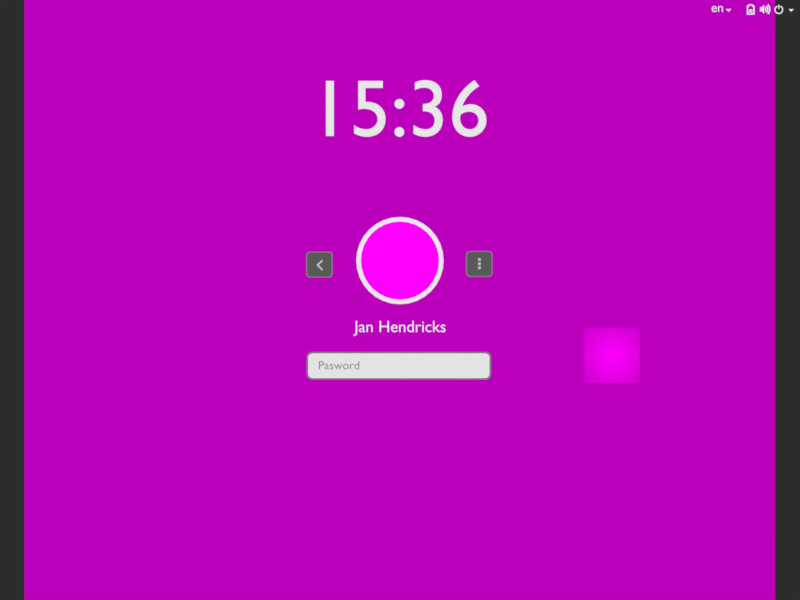 # Source: tobias-login2.blend  (saved by Blender 2.79.0; exported with 4.5.12 LTS)
import bpy
from mathutils import Matrix  # noqa: F401  (used for matrix-valued properties, if any)

bpy.ops.wm.read_factory_settings(use_empty=True)
scene = bpy.context.scene
scene.name = 'jan'

# ---- collections
col_collection_1_001 = bpy.data.collections.new('Collection 1.001'); scene.collection.children.link(col_collection_1_001)

# ---- images (referenced by path relative to the original .blend; pixels are not part of the script)
import os
ASSET_DIR = os.environ.get("B2B_ASSET_DIR", "")  # directory of the original .blend (textures are referenced by path, not embedded)
HERE = os.path.dirname(os.path.abspath(__file__))  # packed textures are extracted next to this script under _unpacked/

def load_image(name, relpath, width, height, colorspace="sRGB"):
    """Load a texture the original file referenced (path relative to the .blend, or extracted next to this script)."""
    p = next((c for c in (os.path.join(HERE, relpath), os.path.join(ASSET_DIR, relpath)) if relpath and os.path.exists(c)), "")
    if p:
        img = bpy.data.images.load(p, check_existing=True)
        img.name = name
    else:  # same state as the original file: an image datablock whose file is absent (Cycles renders it pink)
        img = bpy.data.images.new(name, width, height)
        img.source = "FILE"
        img.filepath = "//" + (relpath or name)
    img.colorspace_settings.name = colorspace
    return img
img_left_ptr_png = load_image('left_ptr.png', 'assets/left_ptr.png', 1024, 1024, 'sRGB')
img_symbolics_8_png = load_image('symbolics-8.png', 'assets/symbolics-8.png', 1024, 1024, 'sRGB')
img_john_jpg = load_image('john.jpg', 'assets/john.jpg', 1024, 1024, 'sRGB')
img_angela_jpg = load_image('angela.jpg', 'assets/angela.jpg', 1024, 1024, 'sRGB')
img_endless_shapes2_png = load_image('endless-shapes2.png', 'assets/endless-shapes2.png', 1024, 1024, 'sRGB')
img_jan_jpg = load_image('jan.jpg', 'assets/jan.jpg', 1024, 1024, 'sRGB')
img_adwaita_day_jpg = load_image('adwaita-day.jpg', 'assets/adwaita-day.jpg', 1024, 1024, 'sRGB')

# ---- materials (node trees are filled in below, after node groups)
mat_osd_bg = bpy.data.materials.new('osd bg')
mat_osd_bg.alpha_threshold = 0.0
mat_osd_bg.roughness = 0.5
mat_rim = bpy.data.materials.new('rim')
mat_rim.alpha_threshold = 0.0
mat_rim.roughness = 0.5
mat_buttonfill = bpy.data.materials.new('buttonfill')
mat_buttonfill.alpha_threshold = 0.0
mat_buttonfill.roughness = 0.5
mat_fg = bpy.data.materials.new('fg')
mat_fg.alpha_threshold = 0.0
mat_fg.diffuse_color = (0.5149, 0.5149, 0.5149, 1.0)
mat_fg.roughness = 0.5
mat_fill = bpy.data.materials.new('fill')
mat_fill.alpha_threshold = 0.0
mat_fill.roughness = 0.5
mat_password_hint = bpy.data.materials.new('password hint')
mat_password_hint.alpha_threshold = 0.0
mat_password_hint.roughness = 0.5
mat_datetime = bpy.data.materials.new('datetime')
mat_datetime.alpha_threshold = 0.0
mat_datetime.roughness = 0.5
mat_left_ptr = bpy.data.materials.new('left_ptr')
mat_left_ptr.alpha_threshold = 0.0
mat_left_ptr.roughness = 0.5
mat_otherusers = bpy.data.materials.new('otherusers')
mat_otherusers.alpha_threshold = 0.0
mat_otherusers.roughness = 0.5
mat_personal_bg2 = bpy.data.materials.new('personal_bg2')
mat_personal_bg2.alpha_threshold = 0.0
mat_personal_bg2.roughness = 0.5
mat_names = bpy.data.materials.new('names')
mat_names.alpha_threshold = 0.0
mat_names.roughness = 0.5
mat_john = bpy.data.materials.new('john')
mat_john.alpha_threshold = 0.0
mat_john.roughness = 0.5
mat_angela = bpy.data.materials.new('angela')
mat_angela.alpha_threshold = 0.0
mat_angela.roughness = 0.5
mat_bg = bpy.data.materials.new('bg')
mat_bg.alpha_threshold = 0.0
mat_bg.roughness = 0.5
mat_personal_bg3 = bpy.data.materials.new('personal_bg3')
mat_personal_bg3.alpha_threshold = 0.0
mat_personal_bg3.roughness = 0.5
mat_jan = bpy.data.materials.new('jan')
mat_jan.alpha_threshold = 0.0
mat_jan.roughness = 0.5
mat_personal_bg1 = bpy.data.materials.new('personal_bg1')
mat_personal_bg1.alpha_threshold = 0.0
mat_personal_bg1.roughness = 0.5
mat_top_stuff = bpy.data.materials.new('top stuff')
mat_top_stuff.alpha_threshold = 0.0
mat_top_stuff.roughness = 0.5

# ---- node groups
ng_imageblur = bpy.data.node_groups.new('ImageBlur', 'ShaderNodeTree')
_s = ng_imageblur.interface.new_socket(name='Vector', in_out='OUTPUT', socket_type='NodeSocketVector')
_s.min_value = 0.0
_s.max_value = 0.0
_s = ng_imageblur.interface.new_socket(name='Vector', in_out='INPUT', socket_type='NodeSocketVector')
_s.default_value = (0.5, 0.5, 0.5)
_s.min_value = -1e+04
_s.max_value = 1e+04
_s = ng_imageblur.interface.new_socket(name='Fac', in_out='INPUT', socket_type='NodeSocketFloat')
_s.subtype = 'FACTOR'
_s.default_value = 0.5
_s.min_value = 0.0
_s.max_value = 1.0
_N = ng_imageblur.nodes; _L = ng_imageblur.links
n0 = _N.new('ShaderNodeTexNoise'); n0.name = 'Noise Texture'; n0.location = (-427, -111)
n0.inputs[2].default_value = 1e+04
n0.inputs[3].default_value = 0.0
n1 = _N.new('ShaderNodeVectorMath'); n1.name = 'Vector Math'; n1.location = (195, 111)
n2 = _N.new('ShaderNodeMix'); n2.name = 'Mix.001'; n2.location = (115, -111)
n2.data_type = 'RGBA'
n2.inputs[6].default_value = (0.0, 0.0, 0.0, 1.0)
n3 = _N.new('ShaderNodeVectorMath'); n3.name = 'Vector Math.001'; n3.location = (427, 40)
n3.operation = 'SUBTRACT'
n4 = _N.new('NodeGroupOutput'); n4.name = 'Group Output'; n4.location = (627, 0)
n5 = _N.new('NodeGroupInput'); n5.name = 'Group Input'; n5.location = (-681, 145)
n6 = _N.new('ShaderNodeMix'); n6.name = 'Mix'; n6.location = (-66, 79)
n6.data_type = 'RGBA'
n6.inputs[6].default_value = (0.0, 0.0, 0.0, 1.0)
_L.new(n5.outputs[0], n1.inputs[0])
_L.new(n6.outputs[2], n1.inputs[1])
_L.new(n1.outputs[0], n3.inputs[0])
_L.new(n2.outputs[2], n3.inputs[1])
_L.new(n3.outputs[0], n4.inputs[0])
_L.new(n0.outputs[1], n6.inputs[7])
_L.new(n5.outputs[1], n6.inputs[0])
_L.new(n5.outputs[1], n2.inputs[0])
n4.is_active_output = True

# ---- material node trees
mat_osd_bg.use_nodes = True; mat_osd_bg.node_tree.nodes.clear()
_N = mat_osd_bg.node_tree.nodes; _L = mat_osd_bg.node_tree.links
n0 = _N.new('ShaderNodeOutputMaterial'); n0.name = 'Material Output'; n0.location = (300, 300)
n1 = _N.new('ShaderNodeMixShader'); n1.name = 'Mix Shader'; n1.location = (10, 300)
n2 = _N.new('ShaderNodeBsdfTransparent'); n2.name = 'Transparent BSDF'; n2.location = (-180, 200)
n3 = _N.new('ShaderNodeEmission'); n3.name = 'Emission'; n3.location = (-180, 100)
n3.inputs[0].default_value = (0.0, 0.0, 0.0, 1.0)
_L.new(n1.outputs[0], n0.inputs[0])
_L.new(n2.outputs[0], n1.inputs[1])
_L.new(n3.outputs[0], n1.inputs[2])
n0.is_active_output = True
mat_rim.use_nodes = True; mat_rim.node_tree.nodes.clear()
_N = mat_rim.node_tree.nodes; _L = mat_rim.node_tree.links
n0 = _N.new('ShaderNodeOutputMaterial'); n0.name = 'Material Output'; n0.location = (300, 300)
n1 = _N.new('ShaderNodeMixShader'); n1.name = 'Mix Shader'; n1.location = (10, 300)
n1.inputs[0].default_value = 1.0
n2 = _N.new('ShaderNodeBsdfTransparent'); n2.name = 'Transparent BSDF'; n2.location = (-180, 200)
n3 = _N.new('ShaderNodeEmission'); n3.name = 'Emission'; n3.location = (-180, 100)
n3.inputs[0].default_value = (0.2017, 0.2017, 0.2017, 1.0)
_L.new(n1.outputs[0], n0.inputs[0])
_L.new(n2.outputs[0], n1.inputs[1])
_L.new(n3.outputs[0], n1.inputs[2])
n0.is_active_output = True
mat_buttonfill.use_nodes = True; mat_buttonfill.node_tree.nodes.clear()
_N = mat_buttonfill.node_tree.nodes; _L = mat_buttonfill.node_tree.links
n0 = _N.new('ShaderNodeOutputMaterial'); n0.name = 'Material Output'; n0.location = (300, 300)
n1 = _N.new('ShaderNodeMixShader'); n1.name = 'Mix Shader'; n1.location = (10, 300)
n1.inputs[0].default_value = 1.0
n2 = _N.new('ShaderNodeBsdfTransparent'); n2.name = 'Transparent BSDF'; n2.location = (-180, 200)
n3 = _N.new('ShaderNodeEmission'); n3.name = 'Emission'; n3.location = (-180, 100)
n3.inputs[0].default_value = (0.1005, 0.1005, 0.1005, 1.0)
_L.new(n1.outputs[0], n0.inputs[0])
_L.new(n2.outputs[0], n1.inputs[1])
_L.new(n3.outputs[0], n1.inputs[2])
n0.is_active_output = True
mat_fg.use_nodes = True; mat_fg.node_tree.nodes.clear()
_N = mat_fg.node_tree.nodes; _L = mat_fg.node_tree.links
n0 = _N.new('ShaderNodeOutputMaterial'); n0.name = 'Material Output'; n0.location = (300, 300)
n1 = _N.new('ShaderNodeEmission'); n1.name = 'Emission'; n1.location = (10, 300)
n1.inputs[0].default_value = (0.5149, 0.5149, 0.5149, 1.0)
_L.new(n1.outputs[0], n0.inputs[0])
n0.is_active_output = True
mat_fill.use_nodes = True; mat_fill.node_tree.nodes.clear()
_N = mat_fill.node_tree.nodes; _L = mat_fill.node_tree.links
n0 = _N.new('ShaderNodeOutputMaterial'); n0.name = 'Material Output'; n0.location = (300, 300)
n1 = _N.new('ShaderNodeMixShader'); n1.name = 'Mix Shader'; n1.location = (10, 300)
n1.inputs[0].default_value = 1.0
n2 = _N.new('ShaderNodeBsdfTransparent'); n2.name = 'Transparent BSDF'; n2.location = (-180, 200)
n3 = _N.new('ShaderNodeEmission'); n3.name = 'Emission'; n3.location = (-180, 100)
n3.inputs[0].default_value = (0.7708, 0.7708, 0.7708, 1.0)
_L.new(n1.outputs[0], n0.inputs[0])
_L.new(n2.outputs[0], n1.inputs[1])
_L.new(n3.outputs[0], n1.inputs[2])
n0.is_active_output = True
mat_password_hint.use_nodes = True; mat_password_hint.node_tree.nodes.clear()
_N = mat_password_hint.node_tree.nodes; _L = mat_password_hint.node_tree.links
n0 = _N.new('ShaderNodeOutputMaterial'); n0.name = 'Material Output'; n0.location = (300, 300)
n1 = _N.new('ShaderNodeMixShader'); n1.name = 'Mix Shader'; n1.location = (10, 300)
n1.inputs[0].default_value = 1.0
n2 = _N.new('ShaderNodeBsdfTransparent'); n2.name = 'Transparent BSDF'; n2.location = (-180, 200)
n2.inputs[0].default_value = (0.8, 0.8, 0.8, 1.0)
n3 = _N.new('ShaderNodeEmission'); n3.name = 'Emission'; n3.location = (-180, 100)
n3.inputs[0].default_value = (0.2575, 0.2575, 0.2575, 1.0)
_L.new(n1.outputs[0], n0.inputs[0])
_L.new(n2.outputs[0], n1.inputs[1])
_L.new(n3.outputs[0], n1.inputs[2])
n0.is_active_output = True
mat_datetime.use_nodes = True; mat_datetime.node_tree.nodes.clear()
_N = mat_datetime.node_tree.nodes; _L = mat_datetime.node_tree.links
n0 = _N.new('ShaderNodeOutputMaterial'); n0.name = 'Material Output'; n0.location = (300, 300)
n1 = _N.new('ShaderNodeMixShader'); n1.name = 'Mix Shader'; n1.location = (10, 300)
n1.inputs[0].default_value = 1.0
n2 = _N.new('ShaderNodeBsdfTransparent'); n2.name = 'Transparent BSDF'; n2.location = (-180, 200)
n3 = _N.new('ShaderNodeEmission'); n3.name = 'Emission'; n3.location = (-180, 100)
n3.inputs[0].default_value = (0.8, 0.8, 0.8, 1.0)
_L.new(n1.outputs[0], n0.inputs[0])
_L.new(n2.outputs[0], n1.inputs[1])
_L.new(n3.outputs[0], n1.inputs[2])
n0.is_active_output = True
mat_left_ptr.use_nodes = True; mat_left_ptr.node_tree.nodes.clear()
_N = mat_left_ptr.node_tree.nodes; _L = mat_left_ptr.node_tree.links
n0 = _N.new('ShaderNodeOutputMaterial'); n0.name = 'Material Output'; n0.location = (300, 300)
n1 = _N.new('ShaderNodeTexImage'); n1.name = 'Image Texture'; n1.location = (-400, 60)
n1.width = 140
n1.image = img_left_ptr_png
n1.extension = 'CLIP'
n2 = _N.new('ShaderNodeEmission'); n2.name = 'Emission'; n2.location = (-200, 60)
n3 = _N.new('ShaderNodeBsdfTransparent'); n3.name = 'Transparent BSDF'; n3.location = (-200, 240)
n4 = _N.new('ShaderNodeMixShader'); n4.name = 'Mix Shader'; n4.location = (0, 300)
_L.new(n1.outputs[0], n2.inputs[0])
_L.new(n1.outputs[1], n4.inputs[0])
_L.new(n3.outputs[0], n4.inputs[1])
_L.new(n2.outputs[0], n4.inputs[2])
_L.new(n4.outputs[0], n0.inputs[0])
n0.is_active_output = True
mat_otherusers.use_nodes = True; mat_otherusers.node_tree.nodes.clear()
_N = mat_otherusers.node_tree.nodes; _L = mat_otherusers.node_tree.links
n0 = _N.new('ShaderNodeOutputMaterial'); n0.name = 'Material Output'; n0.location = (300, 300)
n1 = _N.new('ShaderNodeMixShader'); n1.name = 'Mix Shader'; n1.location = (10, 300)
n1.inputs[0].default_value = 0.0
n2 = _N.new('ShaderNodeBsdfTransparent'); n2.name = 'Transparent BSDF'; n2.location = (-180, 200)
n3 = _N.new('ShaderNodeEmission'); n3.name = 'Emission'; n3.location = (-180, 100)
n3.inputs[0].default_value = (0.8, 0.8, 0.8, 1.0)
_L.new(n1.outputs[0], n0.inputs[0])
_L.new(n2.outputs[0], n1.inputs[1])
_L.new(n3.outputs[0], n1.inputs[2])
n0.is_active_output = True
mat_personal_bg2.use_nodes = True; mat_personal_bg2.node_tree.nodes.clear()
mat_names.use_nodes = True; mat_names.node_tree.nodes.clear()
_N = mat_names.node_tree.nodes; _L = mat_names.node_tree.links
n0 = _N.new('ShaderNodeOutputMaterial'); n0.name = 'Material Output'; n0.location = (300, 300)
n1 = _N.new('ShaderNodeMixShader'); n1.name = 'Mix Shader'; n1.location = (10, 300)
n1.inputs[0].default_value = 1.0
n2 = _N.new('ShaderNodeBsdfTransparent'); n2.name = 'Transparent BSDF'; n2.location = (-180, 200)
n3 = _N.new('ShaderNodeEmission'); n3.name = 'Emission'; n3.location = (-180, 100)
n3.inputs[0].default_value = (0.8, 0.8, 0.8, 1.0)
_L.new(n1.outputs[0], n0.inputs[0])
_L.new(n2.outputs[0], n1.inputs[1])
_L.new(n3.outputs[0], n1.inputs[2])
n0.is_active_output = True
mat_john.use_nodes = True; mat_john.node_tree.nodes.clear()
_N = mat_john.node_tree.nodes; _L = mat_john.node_tree.links
n0 = _N.new('ShaderNodeOutputMaterial'); n0.name = 'Material Output'; n0.location = (300, 300)
n1 = _N.new('ShaderNodeMixShader'); n1.name = 'Mix Shader'; n1.location = (10, 300)
n1.inputs[0].default_value = 1.0
n2 = _N.new('ShaderNodeBsdfTransparent'); n2.name = 'Transparent BSDF'; n2.location = (-180, 200)
n3 = _N.new('ShaderNodeEmission'); n3.name = 'Emission'; n3.location = (-180, 100)
n4 = _N.new('ShaderNodeTexImage'); n4.name = 'Image Texture'; n4.location = (-370, 100)
n4.width = 140
n4.image = img_john_jpg
_L.new(n1.outputs[0], n0.inputs[0])
_L.new(n2.outputs[0], n1.inputs[1])
_L.new(n3.outputs[0], n1.inputs[2])
_L.new(n4.outputs[0], n3.inputs[0])
n0.is_active_output = True
mat_angela.use_nodes = True; mat_angela.node_tree.nodes.clear()
_N = mat_angela.node_tree.nodes; _L = mat_angela.node_tree.links
n0 = _N.new('ShaderNodeOutputMaterial'); n0.name = 'Material Output'; n0.location = (300, 300)
n1 = _N.new('ShaderNodeMixShader'); n1.name = 'Mix Shader'; n1.location = (10, 300)
n1.inputs[0].default_value = 1.0
n2 = _N.new('ShaderNodeBsdfTransparent'); n2.name = 'Transparent BSDF'; n2.location = (-180, 200)
n3 = _N.new('ShaderNodeEmission'); n3.name = 'Emission'; n3.location = (-180, 100)
n4 = _N.new('ShaderNodeTexImage'); n4.name = 'Image Texture'; n4.location = (-370, 100)
n4.width = 140
n4.image = img_angela_jpg
_L.new(n1.outputs[0], n0.inputs[0])
_L.new(n2.outputs[0], n1.inputs[1])
_L.new(n3.outputs[0], n1.inputs[2])
_L.new(n4.outputs[0], n3.inputs[0])
n0.is_active_output = True
mat_bg.use_nodes = True; mat_bg.node_tree.nodes.clear()
_N = mat_bg.node_tree.nodes; _L = mat_bg.node_tree.links
n0 = _N.new('ShaderNodeOutputMaterial'); n0.name = 'Material Output'; n0.location = (300, 300)
n1 = _N.new('ShaderNodeMixShader'); n1.name = 'Mix Shader'; n1.location = (10, 300)
n1.inputs[0].default_value = 1.0
n2 = _N.new('ShaderNodeBsdfTransparent'); n2.name = 'Transparent BSDF'; n2.location = (-180, 200)
n3 = _N.new('ShaderNodeEmission'); n3.name = 'Emission'; n3.location = (-180, 100)
n3.inputs[0].default_value = (0.8, 0.8, 0.8, 1.0)
_L.new(n1.outputs[0], n0.inputs[0])
_L.new(n2.outputs[0], n1.inputs[1])
_L.new(n3.outputs[0], n1.inputs[2])
n0.is_active_output = True
mat_personal_bg3.use_nodes = True; mat_personal_bg3.node_tree.nodes.clear()
mat_jan.use_nodes = True; mat_jan.node_tree.nodes.clear()
_N = mat_jan.node_tree.nodes; _L = mat_jan.node_tree.links
n0 = _N.new('ShaderNodeOutputMaterial'); n0.name = 'Material Output'; n0.location = (300, 300)
n1 = _N.new('ShaderNodeMixShader'); n1.name = 'Mix Shader'; n1.location = (10, 300)
n1.inputs[0].default_value = 1.0
n2 = _N.new('ShaderNodeBsdfTransparent'); n2.name = 'Transparent BSDF'; n2.location = (-180, 200)
n3 = _N.new('ShaderNodeEmission'); n3.name = 'Emission'; n3.location = (-180, 100)
n4 = _N.new('ShaderNodeTexImage'); n4.name = 'Image Texture'; n4.location = (-370, 100)
n4.width = 140
n4.image = img_jan_jpg
_L.new(n1.outputs[0], n0.inputs[0])
_L.new(n2.outputs[0], n1.inputs[1])
_L.new(n3.outputs[0], n1.inputs[2])
_L.new(n4.outputs[0], n3.inputs[0])
n0.is_active_output = True
mat_personal_bg1.use_nodes = True; mat_personal_bg1.node_tree.nodes.clear()
mat_top_stuff.use_nodes = True; mat_top_stuff.node_tree.nodes.clear()
_N = mat_top_stuff.node_tree.nodes; _L = mat_top_stuff.node_tree.links
n0 = _N.new('ShaderNodeEmission'); n0.name = 'Emission'; n0.location = (-292, 29)
n0.inputs[0].default_value = (0.8, 0.8, 0.8, 1.0)
n1 = _N.new('ShaderNodeBsdfTransparent'); n1.name = 'Transparent BSDF'; n1.location = (-262, 309)
n2 = _N.new('ShaderNodeOutputMaterial'); n2.name = 'Material Output'; n2.location = (433, 294)
n3 = _N.new('ShaderNodeMixShader'); n3.name = 'Mix Shader'; n3.location = (110, 300)
n3.inputs[0].default_value = 1.0
_L.new(n3.outputs[0], n2.inputs[0])
_L.new(n1.outputs[0], n3.inputs[1])
_L.new(n0.outputs[0], n3.inputs[2])
n2.is_active_output = True

# ---- world
world_world = bpy.data.worlds.new('World'); scene.world = world_world
world_world.color = (0.05088, 0.05088, 0.05088)
world_world.use_sun_shadow = False
world_world.sun_shadow_jitter_overblur = 0.0
world_world.cycles.sampling_method = 'MANUAL'

# ---- cameras
cam_camera = bpy.data.cameras.new('Camera')
cam_camera.clip_end = 100.0
cam_camera.lens = 35.0
cam_camera.sensor_width = 32.0
cam_camera.sensor_height = 18.0
cam_camera.ortho_scale = 7.314
cam_camera.dof.focus_distance = 0.0

# ---- meshes
me_plane_008 = bpy.data.meshes.new('Plane.008')
me_plane_008.from_pydata([(-0.9912, -0.9912, 0.0), (0.9912, -0.9912, 0.0), (-0.9912, 0.9912, 0.0), (0.9912, 0.9912, 0.0), (-1.0, 0.0, 0.0), (0.0, -1.0, 0.0), (1.0, 0.0, 0.0), (0.0, 1.0, 0.0), (0.0, 0.0, 0.0), (-1.0, -0.5, 0.0), (0.5, -1.0, 0.0), (1.0, 0.5, 0.0), (-0.5, 1.0, 0.0), (-1.0, 0.5, 0.0), (-0.5, -1.0, 0.0), (1.0, -0.5, 0.0), (0.5, 1.0, 0.0), (0.0, 0.5, 0.0), (0.0, -0.5, 0.0), (-0.5, 0.0, 0.0), (0.5, 0.0, 0.0), (0.5, -0.5, 0.0), (-0.5, -0.5, 0.0), (-0.5, 0.5, 0.0), (0.5, 0.5, 0.0), (-1.0, -0.75, 0.0), (0.75, -1.0, 0.0), (1.0, 0.75, 0.0), (-0.75, 1.0, 0.0), (-1.0, 0.25, 0.0), (-0.25, -1.0, 0.0), (1.0, -0.25, 0.0), (0.25, 1.0, 0.0), (0.0, 0.75, 0.0), (0.0, -0.25, 0.0), (-0.75, 0.0, 0.0), (0.25, 0.0, 0.0), (-1.0, -0.25, 0.0), (0.25, -1.0, 0.0), (1.0, 0.25, 0.0), (-0.25, 1.0, 0.0), (-1.0, 0.75, 0.0), (-0.75, -1.0, 0.0), (1.0, -0.75, 0.0), (0.75, 1.0, 0.0), (0.0, 0.25, 0.0), (0.0, -0.75, 0.0), (-0.25, 0.0, 0.0), (0.75, 0.0, 0.0), (0.5, -0.25, 0.0), (0.5, -0.75, 0.0), (0.25, -0.5, 0.0), (0.75, -0.5, 0.0), (-0.5, -0.25, 0.0), (-0.5, -0.75, 0.0), (-0.75, -0.5, 0.0), (-0.25, -0.5, 0.0), (-0.5, 0.75, 0.0), (-0.5, 0.25, 0.0), (-0.75, 0.5, 0.0), (-0.25, 0.5, 0.0), (0.5, 0.75, 0.0), (0.5, 0.25, 0.0), (0.25, 0.5, 0.0), (0.75, 0.5, 0.0), (0.75, 0.25, 0.0), (0.25, 0.25, 0.0), (0.25, 0.75, 0.0), (-0.25, 0.25, 0.0), (-0.75, 0.25, 0.0), (-0.75, 0.75, 0.0), (-0.25, -0.75, 0.0), (-0.75, -0.75, 0.0), (-0.75, -0.25, 0.0), (0.75, -0.75, 0.0), (0.25, -0.75, 0.0), (0.25, -0.25, 0.0), (0.75, -0.25, 0.0), (-0.25, -0.25, 0.0), (-0.25, 0.75, 0.0), (0.75, 0.75, 0.0), (-1.0, -0.875, 0.0), (0.875, -1.0, 0.0), (1.0, 0.875, 0.0), (-0.875, 1.0, 0.0), (-1.0, 0.125, 0.0), (-0.125, -1.0, 0.0), (1.0, -0.125, 0.0), (0.125, 1.0, 0.0), (0.0, 0.875, 0.0), (-0.875, 0.0, 0.0), (-1.0, -0.375, 0.0), (0.375, -1.0, 0.0), (1.0, 0.375, 0.0), (-0.375, 1.0, 0.0), (-1.0, 0.625, 0.0), (-0.625, -1.0, 0.0), (1.0, -0.625, 0.0), (0.625, 1.0, 0.0), (-0.875, -0.5, 0.0), (-0.5, 0.875, 0.0), (-0.875, 0.5, 0.0), (0.5, 0.875, 0.0), (-1.0, -0.625, 0.0), (0.625, -1.0, 0.0), (1.0, 0.625, 0.0), (-0.625, 1.0, 0.0), (-1.0, 0.375, 0.0), (-0.375, -1.0, 0.0), (1.0, -0.375, 0.0), (0.375, 1.0, 0.0), (-1.0, -0.125, 0.0), (0.125, -1.0, 0.0), (1.0, 0.125, 0.0), (-0.125, 1.0, 0.0), (-1.0, 0.875, 0.0), (-0.875, -1.0, 0.0), (1.0, -0.875, 0.0), (0.875, 1.0, 0.0), (0.0, -0.875, 0.0), (0.875, 0.0, 0.0), (0.5, -0.875, 0.0), (0.875, -0.5, 0.0), (-0.5, -0.875, 0.0), (0.875, 0.5, 0.0), (0.75, 0.375, 0.0), (0.75, 0.125, 0.0), (0.875, 0.25, 0.0), (0.25, 0.875, 0.0), (0.125, 0.75, 0.0), (0.375, 0.75, 0.0), (-0.75, 0.375, 0.0), (-0.75, 0.125, 0.0), (-0.875, 0.25, 0.0), (-0.75, 0.875, 0.0), (-0.75, 0.625, 0.0), (-0.875, 0.75, 0.0), (-0.625, 0.75, 0.0), (-0.25, -0.875, 0.0), (-0.375, -0.75, 0.0), (-0.125, -0.75, 0.0), (-0.75, -0.625, 0.0), (-0.75, -0.875, 0.0), (-0.875, -0.75, 0.0), (-0.625, -0.75, 0.0), (-0.75, -0.125, 0.0), (-0.75, -0.375, 0.0), (-0.875, -0.25, 0.0), (0.75, -0.625, 0.0), (0.75, -0.875, 0.0), (0.625, -0.75, 0.0), (0.875, -0.75, 0.0), (0.25, -0.875, 0.0), (0.125, -0.75, 0.0), (0.375, -0.75, 0.0), (0.75, -0.125, 0.0), (0.75, -0.375, 0.0), (0.875, -0.25, 0.0), (-0.25, 0.875, 0.0), (-0.375, 0.75, 0.0), (-0.125, 0.75, 0.0), (0.75, 0.875, 0.0), (0.75, 0.625, 0.0), (0.625, 0.75, 0.0), (0.875, 0.75, 0.0), (0.875, 0.625, 0.0), (0.625, 0.875, 0.0), (-0.375, 0.875, 0.0), (0.875, -0.375, 0.0), (0.375, -0.875, 0.0), (0.125, -0.875, 0.0), (0.875, -0.875, 0.0), (0.625, -0.875, 0.0), (-0.875, -0.375, 0.0), (-0.875, -0.125, 0.0), (-0.625, -0.875, 0.0), (-0.875, -0.875, 0.0), (-0.875, -0.625, 0.0), (-0.125, -0.875, 0.0), (-0.375, -0.875, 0.0), (-0.875, 0.625, 0.0), (-0.875, 0.875, 0.0), (-0.875, 0.125, 0.0), (-0.875, 0.375, 0.0), (0.125, 0.875, 0.0), (0.875, 0.125, 0.0), (0.875, 0.375, 0.0), (0.375, 0.875, 0.0), (-0.625, 0.875, 0.0), (0.875, -0.625, 0.0), (0.875, -0.125, 0.0), (-0.125, 0.875, 0.0), (0.875, 0.875, 0.0), (-1.0, -0.9375, 0.0), (0.9375, -1.0, 0.0), (1.0, 0.9375, 0.0), (-0.9375, 1.0, 0.0), (-1.0, 0.0625, 0.0), (-0.0625, -1.0, 0.0), (1.0, -0.0625, 0.0), (0.0625, 1.0, 0.0), (0.0, 0.9375, 0.0), (-0.9375, 0.0, 0.0), (-1.0, -0.4375, 0.0), (0.4375, -1.0, 0.0), (1.0, 0.4375, 0.0), (-0.4375, 1.0, 0.0), (-1.0, 0.5625, 0.0), (-0.5625, -1.0, 0.0), (1.0, -0.5625, 0.0), (0.5625, 1.0, 0.0), (-0.9375, -0.5, 0.0), (-0.5, 0.9375, 0.0), (-0.9375, 0.5, 0.0), (0.5, 0.9375, 0.0), (-1.0, -0.6875, 0.0), (0.6875, -1.0, 0.0), (1.0, 0.6875, 0.0), (-0.6875, 1.0, 0.0), (-1.0, 0.3125, 0.0), (-0.3125, -1.0, 0.0), (1.0, -0.3125, 0.0), (0.3125, 1.0, 0.0), (-1.0, -0.1875, 0.0), (0.1875, -1.0, 0.0), (1.0, 0.1875, 0.0), (-0.1875, 1.0, 0.0), (-1.0, 0.8125, 0.0), (-0.8125, -1.0, 0.0), (1.0, -0.8125, 0.0), (0.8125, 1.0, 0.0), (0.0, -0.8125, 0.0), (0.8125, 0.0, 0.0), (0.5, -0.8125, 0.0), (0.8125, -0.5, 0.0), (-0.5, -0.8125, 0.0), (0.8125, 0.5, 0.0), (0.75, 0.4375, 0.0), (0.75, 0.1875, 0.0), (0.8125, 0.25, 0.0), (0.25, 0.9375, 0.0), (0.0625, 0.75, 0.0), (0.3125, 0.75, 0.0), (-0.75, 0.4375, 0.0), (-0.75, 0.1875, 0.0), (-0.9375, 0.25, 0.0), (-0.75, 0.9375, 0.0), (-0.75, 0.6875, 0.0), (-0.9375, 0.75, 0.0), (-0.6875, 0.75, 0.0), (-0.25, -0.8125, 0.0), (-0.4375, -0.75, 0.0), (-0.1875, -0.75, 0.0), (-0.75, -0.5625, 0.0), (-0.75, -0.8125, 0.0), (-0.9375, -0.75, 0.0), (-0.6875, -0.75, 0.0), (-0.75, -0.0625, 0.0), (-0.75, -0.3125, 0.0), (-0.9375, -0.25, 0.0), (0.75, -0.5625, 0.0), (0.75, -0.8125, 0.0), (0.5625, -0.75, 0.0), (0.8125, -0.75, 0.0), (0.25, -0.8125, 0.0), (0.0625, -0.75, 0.0), (0.3125, -0.75, 0.0), (0.75, -0.0625, 0.0), (0.75, -0.3125, 0.0), (0.8125, -0.25, 0.0), (-0.25, 0.9375, 0.0), (-0.4375, 0.75, 0.0), (-0.1875, 0.75, 0.0), (0.75, 0.9375, 0.0), (0.75, 0.6875, 0.0), (0.5625, 0.75, 0.0), (0.8125, 0.75, 0.0), (-1.0, -0.8125, 0.0), (0.8125, -1.0, 0.0), (1.0, 0.8125, 0.0), (-0.8125, 1.0, 0.0), (-1.0, 0.1875, 0.0), (-0.1875, -1.0, 0.0), (1.0, -0.1875, 0.0), (0.1875, 1.0, 0.0), (0.0, 0.8125, 0.0), (-0.8125, 0.0, 0.0), (-1.0, -0.3125, 0.0), (0.3125, -1.0, 0.0), (1.0, 0.3125, 0.0), (-0.3125, 1.0, 0.0), (-1.0, 0.6875, 0.0), (-0.6875, -1.0, 0.0), (1.0, -0.6875, 0.0), (0.6875, 1.0, 0.0), (-0.8125, -0.5, 0.0), (-0.5, 0.8125, 0.0), (-0.8125, 0.5, 0.0), (0.5, 0.8125, 0.0), (-1.0, -0.5625, 0.0), (0.5625, -1.0, 0.0), (1.0, 0.5625, 0.0), (-0.5625, 1.0, 0.0), (-1.0, 0.4375, 0.0), (-0.4375, -1.0, 0.0), (1.0, -0.4375, 0.0), (0.4375, 1.0, 0.0), (-1.0, -0.0625, 0.0), (0.0625, -1.0, 0.0), (1.0, 0.0625, 0.0), (-0.0625, 1.0, 0.0), (-1.0, 0.9375, 0.0), (-0.9375, -1.0, 0.0), (1.0, -0.9375, 0.0), (0.9375, 1.0, 0.0), (0.0, -0.9375, 0.0), (0.9375, 0.0, 0.0), (0.5, -0.9375, 0.0), (0.9375, -0.5, 0.0), (-0.5, -0.9375, 0.0), (0.9375, 0.5, 0.0), (0.75, 0.3125, 0.0), (0.75, 0.0625, 0.0), (0.9375, 0.25, 0.0), (0.25, 0.8125, 0.0), (0.1875, 0.75, 0.0), (0.4375, 0.75, 0.0), (-0.75, 0.3125, 0.0), (-0.75, 0.0625, 0.0), (-0.8125, 0.25, 0.0), (-0.75, 0.8125, 0.0), (-0.75, 0.5625, 0.0), (-0.8125, 0.75, 0.0), (-0.5625, 0.75, 0.0), (-0.25, -0.9375, 0.0), (-0.3125, -0.75, 0.0), (-0.0625, -0.75, 0.0), (-0.75, -0.6875, 0.0), (-0.75, -0.9375, 0.0), (-0.8125, -0.75, 0.0), (-0.5625, -0.75, 0.0), (-0.75, -0.1875, 0.0), (-0.75, -0.4375, 0.0), (-0.8125, -0.25, 0.0), (0.75, -0.6875, 0.0), (0.75, -0.9375, 0.0), (0.6875, -0.75, 0.0), (0.9375, -0.75, 0.0), (0.25, -0.9375, 0.0), (0.1875, -0.75, 0.0), (0.4375, -0.75, 0.0), (0.75, -0.1875, 0.0), (0.75, -0.4375, 0.0), (0.9375, -0.25, 0.0), (-0.25, 0.8125, 0.0), (-0.3125, 0.75, 0.0), (-0.0625, 0.75, 0.0), (0.75, 0.8125, 0.0), (0.75, 0.5625, 0.0), (0.6875, 0.75, 0.0), (0.9375, 0.75, 0.0), (0.875, 0.6875, 0.0), (0.875, 0.5625, 0.0), (0.8125, 0.625, 0.0), (0.9375, 0.625, 0.0), (0.6875, 0.6875, 0.0), (0.625, 0.9375, 0.0), (0.625, 0.8125, 0.0), (0.5625, 0.875, 0.0), (0.6875, 0.875, 0.0), (-0.375, 0.9375, 0.0), (-0.375, 0.8125, 0.0), (-0.4375, 0.875, 0.0), (-0.3125, 0.875, 0.0), (0.875, -0.3125, 0.0), (0.875, -0.4375, 0.0), (0.8125, -0.375, 0.0), (0.9375, -0.375, 0.0), (0.375, -0.8125, 0.0), (0.375, -0.9375, 0.0), (0.3125, -0.875, 0.0), (0.4375, -0.875, 0.0), (0.125, -0.8125, 0.0), (0.125, -0.9375, 0.0), (0.0625, -0.875, 0.0), (0.1875, -0.875, 0.0), (0.875, -0.8125, 0.0), (0.875, -0.9375, 0.0), (0.8125, -0.875, 0.0), (0.9375, -0.875, 0.0), (0.625, -0.8125, 0.0), (0.625, -0.9375, 0.0), (0.5625, -0.875, 0.0), (0.6875, -0.875, 0.0), (0.6875, -0.6875, 0.0), (-0.875, -0.3125, 0.0), (-0.875, -0.4375, 0.0), (-0.9375, -0.375, 0.0), (-0.8125, -0.375, 0.0), (-0.875, -0.0625, 0.0), (-0.875, -0.1875, 0.0), (-0.9375, -0.125, 0.0), (-0.8125, -0.125, 0.0), (-0.625, -0.8125, 0.0), (-0.625, -0.9375, 0.0), (-0.6875, -0.875, 0.0), (-0.5625, -0.875, 0.0), (-0.875, -0.8125, 0.0), (-0.875, -0.9375, 0.0), (-0.9375, -0.875, 0.0), (-0.8125, -0.875, 0.0), (-0.875, -0.5625, 0.0), (-0.875, -0.6875, 0.0), (-0.9375, -0.625, 0.0), (-0.8125, -0.625, 0.0), (-0.125, -0.8125, 0.0), (-0.125, -0.9375, 0.0), (-0.1875, -0.875, 0.0), (-0.0625, -0.875, 0.0), (-0.375, -0.8125, 0.0), (-0.375, -0.9375, 0.0), (-0.4375, -0.875, 0.0), (-0.3125, -0.875, 0.0), (-0.6875, 0.6875, 0.0), (-0.875, 0.6875, 0.0), (-0.875, 0.5625, 0.0), (-0.9375, 0.625, 0.0), (-0.8125, 0.625, 0.0), (-0.875, 0.9375, 0.0), (-0.875, 0.8125, 0.0), (-0.9375, 0.875, 0.0), (-0.8125, 0.875, 0.0), (-0.875, 0.1875, 0.0), (-0.875, 0.0625, 0.0), (-0.9375, 0.125, 0.0), (-0.8125, 0.125, 0.0), (-0.875, 0.4375, 0.0), (-0.875, 0.3125, 0.0), (-0.9375, 0.375, 0.0), (-0.8125, 0.375, 0.0), (0.125, 0.9375, 0.0), (0.125, 0.8125, 0.0), (0.0625, 0.875, 0.0), (0.1875, 0.875, 0.0), (0.875, 0.1875, 0.0), (0.875, 0.0625, 0.0), (0.8125, 0.125, 0.0), (0.9375, 0.125, 0.0), (0.875, 0.4375, 0.0), (0.875, 0.3125, 0.0), (0.8125, 0.375, 0.0), (0.9375, 0.375, 0.0), (0.375, 0.9375, 0.0), (0.375, 0.8125, 0.0), (0.3125, 0.875, 0.0), (0.4375, 0.875, 0.0), (-0.625, 0.9375, 0.0), (-0.625, 0.8125, 0.0), (-0.6875, 0.875, 0.0), (-0.5625, 0.875, 0.0), (-0.6875, -0.6875, 0.0), (0.875, -0.5625, 0.0), (0.875, -0.6875, 0.0), (0.8125, -0.625, 0.0), (0.9375, -0.625, 0.0), (0.875, -0.0625, 0.0), (0.875, -0.1875, 0.0), (0.8125, -0.125, 0.0), (0.9375, -0.125, 0.0), (-0.125, 0.9375, 0.0), (-0.125, 0.8125, 0.0), (-0.1875, 0.875, 0.0), (-0.0625, 0.875, 0.0), (0.875, 0.9375, 0.0), (0.875, 0.8125, 0.0), (0.8125, 0.875, 0.0), (0.9375, 0.875, 0.0), (0.9375, 0.8125, 0.0), (0.8125, 0.8125, 0.0), (0.8125, 0.9375, 0.0), (-0.0625, 0.8125, 0.0), (-0.1875, 0.8125, 0.0), (-0.1875, 0.9375, 0.0), (0.9375, -0.1875, 0.0), (0.8125, -0.1875, 0.0), (0.8125, -0.0625, 0.0), (0.9375, -0.6875, 0.0), (0.8125, -0.6875, 0.0), (0.8125, -0.5625, 0.0), (-0.5625, 0.8125, 0.0), (-0.6875, 0.8125, 0.0), (-0.6875, 0.9375, 0.0), (0.4375, 0.8125, 0.0), (0.3125, 0.8125, 0.0), (0.3125, 0.9375, 0.0), (0.9375, 0.3125, 0.0), (0.8125, 0.3125, 0.0), (0.8125, 0.4375, 0.0), (0.9375, 0.0625, 0.0), (0.8125, 0.0625, 0.0), (0.8125, 0.1875, 0.0), (0.1875, 0.8125, 0.0), (0.0625, 0.8125, 0.0), (0.0625, 0.9375, 0.0), (-0.8125, 0.3125, 0.0), (-0.9375, 0.3125, 0.0), (-0.9375, 0.4375, 0.0), (-0.8125, 0.0625, 0.0), (-0.9375, 0.0625, 0.0), (-0.9375, 0.1875, 0.0), (-0.8125, 0.8125, 0.0), (-0.9375, 0.8125, 0.0), (-0.9375, 0.9375, 0.0), (-0.8125, 0.5625, 0.0), (-0.9375, 0.5625, 0.0), (-0.9375, 0.6875, 0.0), (-0.3125, -0.9375, 0.0), (-0.4375, -0.9375, 0.0), (-0.4375, -0.8125, 0.0), (-0.0625, -0.9375, 0.0), (-0.1875, -0.9375, 0.0), (-0.1875, -0.8125, 0.0), (-0.8125, -0.6875, 0.0), (-0.9375, -0.6875, 0.0), (-0.9375, -0.5625, 0.0), (-0.8125, -0.9375, 0.0), (-0.9375, -0.9375, 0.0), (-0.9375, -0.8125, 0.0), (-0.5625, -0.9375, 0.0), (-0.6875, -0.9375, 0.0), (-0.6875, -0.8125, 0.0), (-0.8125, -0.1875, 0.0), (-0.9375, -0.1875, 0.0), (-0.9375, -0.0625, 0.0), (-0.8125, -0.4375, 0.0), (-0.9375, -0.4375, 0.0), (-0.9375, -0.3125, 0.0), (0.6875, -0.9375, 0.0), (0.5625, -0.9375, 0.0), (0.5625, -0.8125, 0.0), (0.9375, -0.9375, 0.0), (0.8125, -0.9375, 0.0), (0.8125, -0.8125, 0.0), (0.1875, -0.9375, 0.0), (0.0625, -0.9375, 0.0), (0.0625, -0.8125, 0.0), (0.4375, -0.9375, 0.0), (0.3125, -0.9375, 0.0), (0.3125, -0.8125, 0.0), (0.9375, -0.4375, 0.0), (0.8125, -0.4375, 0.0), (0.8125, -0.3125, 0.0), (-0.3125, 0.8125, 0.0), (-0.4375, 0.8125, 0.0), (-0.4375, 0.9375, 0.0), (0.6875, 0.8125, 0.0), (0.5625, 0.8125, 0.0), (0.5625, 0.9375, 0.0), (0.9375, 0.5625, 0.0), (0.8125, 0.5625, 0.0), (0.8125, 0.6875, 0.0), (0.9375, 0.6875, 0.0), (0.6875, 0.9375, 0.0), (-0.3125, 0.9375, 0.0), (0.9375, -0.3125, 0.0), (0.4375, -0.8125, 0.0), (0.1875, -0.8125, 0.0), (0.9375, -0.8125, 0.0), (0.6875, -0.8125, 0.0), (-0.8125, -0.3125, 0.0), (-0.8125, -0.0625, 0.0), (-0.5625, -0.8125, 0.0), (-0.8125, -0.8125, 0.0), (-0.8125, -0.5625, 0.0), (-0.0625, -0.8125, 0.0), (-0.3125, -0.8125, 0.0), (-0.8125, 0.6875, 0.0), (-0.8125, 0.9375, 0.0), (-0.8125, 0.1875, 0.0), (-0.8125, 0.4375, 0.0), (0.1875, 0.9375, 0.0), (0.9375, 0.1875, 0.0), (0.9375, 0.4375, 0.0), (0.4375, 0.9375, 0.0), (-0.5625, 0.9375, 0.0), (0.9375, -0.5625, 0.0), (0.9375, -0.0625, 0.0), (-0.0625, 0.9375, 0.0), (0.9375, 0.9375, 0.0)], [], [(588, 195, 3, 314), (587, 201, 7, 310), (78, 34, 8, 47), (586, 199, 6, 316), (76, 49, 20, 36), (75, 266, 154, 350, 50, 21, 51), (585, 209, 15, 318), (73, 53, 19, 35, 257, 145, 341), (144, 340, 54, 22, 55, 253, 141, 460), (71, 252, 140, 336, 46, 18, 56), (584, 212, 12, 302), (69, 58, 23, 59, 243, 131, 327), (68, 45, 17, 60), (583, 214, 16, 306), (66, 62, 24, 63), (582, 205, 11, 320), (62, 65, 321, 125, 237, 64, 24), (20, 48, 322, 126, 238, 65, 62), (581, 225, 39, 323), (45, 66, 63, 17), (8, 36, 66, 45), (36, 20, 62, 66), (580, 240, 32, 284), (17, 63, 67, 325, 129, 241, 33), (63, 24, 61, 326, 130, 242, 67), (58, 68, 60, 23), (19, 47, 68, 58), (47, 8, 45, 68), (579, 243, 59, 297), (578, 244, 69, 329), (35, 19, 58, 69, 244, 132, 328), (577, 246, 28, 280), (576, 247, 70, 332), (135, 423, 247), (54, 251, 139, 335, 71, 56, 22), (575, 250, 71, 335), (574, 231, 46, 336), (573, 253, 55, 295), (572, 254, 72, 339), (571, 235, 54, 340), (570, 257, 35, 286), (569, 258, 73, 343), (55, 22, 53, 73, 258, 146, 342), (150, 346, 394), (568, 261, 74, 346), (567, 229, 43, 347), (46, 265, 153, 349, 75, 51, 18), (566, 264, 75, 349), (565, 233, 50, 350), (34, 76, 36, 8), (18, 51, 76, 34), (51, 21, 49, 76), (49, 77, 351, 155, 267, 48, 20), (21, 52, 352, 156, 268, 77, 49), (564, 221, 31, 353), (53, 78, 47, 19), (22, 56, 78, 53), (56, 18, 34, 78), (563, 270, 40, 290), (23, 60, 79, 355, 159, 271, 57), (60, 17, 33, 356, 160, 272, 79), (562, 273, 44, 294), (163, 365, 359), (561, 217, 27, 360), (560, 361, 164, 276), (559, 362, 165, 363), (558, 301, 105, 364), (24, 64, 358, 162, 365, 163, 275, 61), (557, 366, 98, 210), (556, 367, 166, 368), (555, 357, 161, 369), (554, 370, 94, 206), (553, 371, 167, 372), (552, 354, 158, 373), (551, 374, 157, 269), (550, 375, 168, 376), (549, 305, 109, 377), (548, 378, 154, 266), (547, 379, 169, 380), (546, 317, 121, 381), (545, 382, 153, 265), (544, 383, 170, 384), (543, 348, 152, 385), (542, 386, 151, 263), (541, 387, 171, 388), (540, 313, 117, 389), (539, 390, 150, 262), (538, 391, 172, 392), (537, 345, 149, 393), (50, 262, 150, 394, 148, 260, 52, 21), (536, 395, 147, 259), (535, 396, 173, 397), (534, 342, 146, 398), (533, 399, 90, 202), (532, 400, 174, 401), (531, 341, 145, 402), (530, 403, 144, 256), (529, 404, 175, 405), (528, 319, 123, 406), (527, 407, 143, 255), (526, 408, 176, 409), (525, 338, 142, 410), (524, 411, 99, 211), (523, 412, 177, 413), (522, 337, 141, 414), (521, 415, 140, 252), (520, 416, 178, 417), (519, 315, 119, 418), (518, 419, 139, 251), (517, 420, 179, 421), (516, 334, 138, 422), (59, 23, 57, 333, 137, 423, 135, 331), (515, 424, 136, 248), (514, 425, 180, 426), (513, 331, 135, 427), (512, 428, 84, 196), (511, 429, 181, 430), (510, 330, 134, 431), (509, 432, 133, 245), (508, 433, 182, 434), (507, 328, 132, 435), (506, 436, 101, 213), (505, 437, 183, 438), (504, 327, 131, 439), (503, 440, 88, 200), (502, 441, 184, 442), (501, 324, 128, 443), (500, 444, 127, 239), (499, 445, 185, 446), (498, 309, 113, 447), (497, 448, 124, 236), (496, 449, 186, 450), (495, 289, 93, 451), (494, 452, 110, 222), (493, 453, 187, 454), (492, 298, 102, 455), (491, 456, 106, 218), (490, 457, 188, 458), (489, 296, 100, 459), (72, 256, 337), (488, 461, 122, 234), (487, 462, 189, 463), (486, 293, 97, 464), (485, 465, 120, 232), (484, 466, 190, 467), (483, 283, 87, 468), (482, 469, 114, 226), (481, 470, 191, 471), (480, 285, 89, 472), (479, 473, 118, 230), (478, 474, 192, 475), (477, 279, 83, 476), (474, 477, 476, 192), (164, 360, 477, 474), (360, 27, 279, 477), (357, 478, 475, 161), (80, 276, 478, 357), (276, 164, 474, 478), (273, 479, 230, 44), (161, 475, 479, 273), (475, 192, 473, 479), (470, 480, 472, 191), (160, 356, 480, 470), (356, 33, 285, 480), (354, 481, 471, 158), (79, 272, 481, 354), (272, 160, 470, 481), (270, 482, 226, 40), (158, 471, 482, 270), (471, 191, 469, 482), (466, 483, 468, 190), (157, 353, 483, 466), (353, 31, 283, 483), (351, 484, 467, 155), (77, 269, 484, 351), (269, 157, 466, 484), (267, 485, 232, 48), (155, 467, 485, 267), (467, 190, 465, 485), (462, 486, 464, 189), (151, 347, 486, 462), (347, 43, 293, 486), (344, 487, 463, 148), (74, 263, 487, 344), (263, 151, 462, 487), (260, 488, 234, 52), (148, 463, 488, 260), (463, 189, 461, 488), (337, 460, 141), (337, 256, 460), (256, 144, 460), (457, 489, 459, 188), (137, 333, 489, 457), (333, 57, 296, 489), (330, 490, 458, 134), (70, 249, 490, 330), (249, 137, 457, 490), (246, 491, 218, 28), (134, 458, 491, 246), (458, 188, 456, 491), (453, 492, 455, 187), (130, 326, 492, 453), (326, 61, 298, 492), (324, 493, 454, 128), (67, 242, 493, 324), (242, 130, 453, 493), (240, 494, 222, 32), (128, 454, 494, 240), (454, 187, 452, 494), (449, 495, 451, 186), (127, 323, 495, 449), (323, 39, 289, 495), (321, 496, 450, 125), (65, 239, 496, 321), (239, 127, 449, 496), (237, 497, 236, 64), (125, 450, 497, 237), (450, 186, 448, 497), (445, 498, 447, 185), (120, 316, 498, 445), (316, 6, 309, 498), (322, 499, 446, 126), (48, 232, 499, 322), (232, 120, 445, 499), (238, 500, 239, 65), (126, 446, 500, 238), (446, 185, 444, 500), (441, 501, 443, 184), (129, 325, 501, 441), (325, 67, 324, 501), (285, 502, 442, 89), (33, 241, 502, 285), (241, 129, 441, 502), (201, 503, 200, 7), (89, 442, 503, 201), (442, 184, 440, 503), (437, 504, 439, 183), (133, 329, 504, 437), (329, 69, 327, 504), (219, 505, 438, 107), (29, 245, 505, 219), (245, 133, 437, 505), (303, 506, 213, 13), (107, 438, 506, 303), (438, 183, 436, 506), (433, 507, 435, 182), (90, 286, 507, 433), (286, 35, 328, 507), (197, 508, 434, 85), (4, 202, 508, 197), (202, 90, 433, 508), (281, 509, 245, 29), (85, 434, 509, 281), (434, 182, 432, 509), (429, 510, 431, 181), (136, 332, 510, 429), (332, 70, 330, 510), (227, 511, 430, 115), (41, 248, 511, 227), (248, 136, 429, 511), (311, 512, 196, 2), (115, 430, 512, 311), (430, 181, 428, 512), (425, 513, 427, 180), (101, 297, 513, 425), (297, 59, 331, 513), (207, 514, 426, 95), (13, 213, 514, 207), (213, 101, 425, 514), (291, 515, 248, 41), (95, 426, 515, 291), (426, 180, 424, 515), (420, 516, 422, 179), (108, 220, 516, 420), (220, 30, 334, 516), (319, 517, 421, 123), (14, 304, 517, 319), (304, 108, 420, 517), (235, 518, 251, 54), (123, 421, 518, 235), (421, 179, 419, 518), (416, 519, 418, 178), (86, 198, 519, 416), (198, 5, 315, 519), (334, 520, 417, 138), (30, 282, 520, 334), (282, 86, 416, 520), (250, 521, 252, 71), (138, 417, 521, 250), (417, 178, 415, 521), (412, 522, 414, 177), (143, 339, 522, 412), (339, 72, 337, 522), (215, 523, 413, 103), (25, 255, 523, 215), (255, 143, 412, 523), (299, 524, 211, 9), (103, 413, 524, 299), (413, 177, 411, 524), (408, 525, 410, 176), (116, 228, 525, 408), (228, 42, 338, 525), (193, 526, 409, 81), (0, 312, 526, 193), (312, 116, 408, 526), (277, 527, 255, 25), (81, 409, 527, 277), (409, 176, 407, 527), (404, 528, 406, 175), (96, 208, 528, 404), (208, 14, 319, 528), (338, 529, 405, 142), (42, 292, 529, 338), (292, 96, 404, 529), (254, 530, 256, 72), (142, 405, 530, 254), (405, 175, 403, 530), (400, 531, 402, 174), (147, 343, 531, 400), (343, 73, 341, 531), (223, 532, 401, 111), (37, 259, 532, 223), (259, 147, 400, 532), (307, 533, 202, 4), (111, 401, 533, 307), (401, 174, 399, 533), (396, 534, 398, 173), (99, 295, 534, 396), (295, 55, 342, 534), (203, 535, 397, 91), (9, 211, 535, 203), (211, 99, 396, 535), (287, 536, 259, 37), (91, 397, 536, 287), (397, 173, 395, 536), (391, 537, 393, 172), (104, 216, 537, 391), (216, 26, 345, 537), (317, 538, 392, 121), (10, 300, 538, 317), (300, 104, 391, 538), (233, 539, 262, 50), (121, 392, 539, 233), (392, 172, 390, 539), (387, 540, 389, 171), (82, 194, 540, 387), (194, 1, 313, 540), (345, 541, 388, 149), (26, 278, 541, 345), (278, 82, 387, 541), (261, 542, 263, 74), (149, 388, 542, 261), (388, 171, 386, 542), (383, 543, 385, 170), (112, 224, 543, 383), (224, 38, 348, 543), (315, 544, 384, 119), (5, 308, 544, 315), (308, 112, 383, 544), (231, 545, 265, 46), (119, 384, 545, 231), (384, 170, 382, 545), (379, 546, 381, 169), (92, 204, 546, 379), (204, 10, 317, 546), (348, 547, 380, 152), (38, 288, 547, 348), (288, 92, 379, 547), (264, 548, 266, 75), (152, 380, 548, 264), (380, 169, 378, 548), (375, 549, 377, 168), (122, 318, 549, 375), (318, 15, 305, 549), (352, 550, 376, 156), (52, 234, 550, 352), (234, 122, 375, 550), (268, 551, 269, 77), (156, 376, 551, 268), (376, 168, 374, 551), (371, 552, 373, 167), (159, 355, 552, 371), (355, 79, 354, 552), (296, 553, 372, 100), (57, 271, 553, 296), (271, 159, 371, 553), (212, 554, 206, 12), (100, 372, 554, 212), (372, 167, 370, 554), (367, 555, 369, 166), (163, 359, 555, 367), (359, 80, 357, 555), (298, 556, 368, 102), (61, 275, 556, 298), (275, 163, 367, 556), (214, 557, 210, 16), (102, 368, 557, 214), (368, 166, 366, 557), (362, 558, 364, 165), (124, 320, 558, 362), (320, 11, 301, 558), (358, 559, 363, 162), (64, 236, 559, 358), (236, 124, 362, 559), (274, 560, 276, 80), (162, 363, 560, 274), (363, 165, 361, 560), (361, 561, 360, 164), (165, 364, 561, 361), (364, 105, 217, 561), (359, 274, 80), (359, 365, 274), (365, 162, 274), (366, 562, 294, 98), (166, 369, 562, 366), (369, 161, 273, 562), (370, 563, 290, 94), (167, 373, 563, 370), (373, 158, 270, 563), (374, 564, 353, 157), (168, 377, 564, 374), (377, 109, 221, 564), (378, 565, 350, 154), (169, 381, 565, 378), (381, 121, 233, 565), (382, 566, 349, 153), (170, 385, 566, 382), (385, 152, 264, 566), (386, 567, 347, 151), (171, 389, 567, 386), (389, 117, 229, 567), (390, 568, 346, 150), (172, 393, 568, 390), (393, 149, 261, 568), (394, 344, 148), (394, 346, 344), (346, 74, 344), (395, 569, 343, 147), (173, 398, 569, 395), (398, 146, 258, 569), (399, 570, 286, 90), (174, 402, 570, 399), (402, 145, 257, 570), (403, 571, 340, 144), (175, 406, 571, 403), (406, 123, 235, 571), (407, 572, 339, 143), (176, 410, 572, 407), (410, 142, 254, 572), (411, 573, 295, 99), (177, 414, 573, 411), (414, 141, 253, 573), (415, 574, 336, 140), (178, 418, 574, 415), (418, 119, 231, 574), (419, 575, 335, 139), (179, 422, 575, 419), (422, 138, 250, 575), (247, 249, 70), (247, 423, 249), (423, 137, 249), (424, 576, 332, 136), (180, 427, 576, 424), (427, 135, 247, 576), (428, 577, 280, 84), (181, 431, 577, 428), (431, 134, 246, 577), (432, 578, 329, 133), (182, 435, 578, 432), (435, 132, 244, 578), (436, 579, 297, 101), (183, 439, 579, 436), (439, 131, 243, 579), (440, 580, 284, 88), (184, 443, 580, 440), (443, 128, 240, 580), (444, 581, 323, 127), (185, 447, 581, 444), (447, 113, 225, 581), (448, 582, 320, 124), (186, 451, 582, 448), (451, 93, 205, 582), (452, 583, 306, 110), (187, 455, 583, 452), (455, 102, 214, 583), (456, 584, 302, 106), (188, 459, 584, 456), (459, 100, 212, 584), (461, 585, 318, 122), (189, 464, 585, 461), (464, 97, 209, 585), (465, 586, 316, 120), (190, 468, 586, 465), (468, 87, 199, 586), (469, 587, 310, 114), (191, 472, 587, 469), (472, 89, 201, 587), (473, 588, 314, 118), (192, 476, 588, 473), (476, 83, 195, 588)])
me_plane_008.materials.append(mat_osd_bg)
me_plane_008.use_remesh_preserve_volume = False
me_plane_008.use_remesh_preserve_attributes = False
me_plane_008.use_mirror_vertex_groups = False
me_plane_008.update()
me_plane_006 = bpy.data.meshes.new('Plane.006')
me_plane_006.from_pydata([(-0.1253, -0.9252, 0.03073), (0.1183, -0.9252, 0.03073), (-0.1253, 0.8464, 0.03073), (0.1183, 0.8464, 0.03073), (-0.1311, 0.7166, 0.03073), (0.1241, 0.7166, 0.03073), (-0.1311, -0.7832, 0.03073), (0.1241, -0.7832, 0.03073), (-0.0992, -0.9953, 0.03073), (-0.0992, 0.9164, 0.03073), (-0.0992, 0.7166, 0.03073), (-0.0992, -0.7832, 0.03073), (0.09817, -0.9953, 0.03073), (0.09817, 0.9164, 0.03073), (0.09817, 0.7166, 0.03073), (0.09817, -0.7832, 0.03073), (0.1241, 0.6725, 0.03073), (-0.1311, 0.6725, 0.03073), (-0.0992, 0.6725, 0.03073), (0.09817, 0.6725, 0.03073), (-0.1311, -0.7219, 0.03073), (0.1241, -0.7219, 0.03073), (-0.0992, -0.7219, 0.03073), (0.09817, -0.7219, 0.03073), (0.0901, 0.9164, 0.03073), (0.0901, 0.7166, 0.03073), (0.0901, -0.7832, 0.03073), (0.0901, -0.9953, 0.03073), (0.0901, 0.6725, 0.03073), (0.0901, -0.7219, 0.03073), (-0.09228, 0.9164, 0.03073), (-0.09228, 0.7166, 0.03073), (-0.09228, -0.7832, 0.03073), (-0.09228, 0.6725, 0.03073), (-0.09228, -0.7219, 0.03073), (-0.09228, -0.9953, 0.03073), (-0.1315, -1.009, -0.03073), (0.1244, -1.009, -0.03073), (-0.1315, 0.9285, -0.03073), (0.1244, 0.9285, -0.03073), (-0.1428, 0.768, -0.03073), (0.1357, 0.768, -0.03073), (-0.1428, -0.8347, -0.03073), (0.1357, -0.8347, -0.03073), (-0.1103, -1.069, -0.03073), (-0.1103, 0.9889, -0.03073), (-0.1103, 0.768, -0.03073), (-0.1103, -0.8347, -0.03073), (0.1094, -1.069, -0.03073), (0.1094, 0.9889, -0.03073), (0.1094, 0.768, -0.03073), (0.1094, -0.8347, -0.03073), (0.1357, 0.7191, -0.03073), (-0.1428, 0.7191, -0.03073), (-0.1103, 0.7191, -0.03073), (0.1094, 0.7191, -0.03073), (-0.1428, -0.767, -0.03073), (0.1357, -0.767, -0.03073), (-0.1103, -0.767, -0.03073), (0.1094, -0.767, -0.03073), (0.1012, 0.9889, -0.03073), (0.1012, 0.768, -0.03073), (0.1012, -0.8347, -0.03073), (0.1012, -1.069, -0.03073), (0.1012, 0.7191, -0.03073), (0.1012, -0.767, -0.03073), (-0.1033, 0.9889, -0.03073), (-0.1033, 0.768, -0.03073), (-0.1033, -0.8347, -0.03073), (-0.1033, 0.7191, -0.03073), (-0.1033, -0.767, -0.03073), (-0.1033, -1.069, -0.03073)], [], [(14, 5, 3, 13), (19, 16, 5, 14), (12, 1, 7, 15), (0, 8, 11, 6), (17, 18, 10, 4), (4, 10, 9, 2), (27, 12, 15, 26), (28, 19, 14, 25), (25, 14, 13, 24), (29, 23, 19, 28), (20, 22, 18, 17), (23, 21, 16, 19), (15, 7, 21, 23), (6, 11, 22, 20), (26, 15, 23, 29), (32, 26, 29, 34), (34, 29, 28, 33), (31, 25, 24, 30), (33, 28, 25, 31), (35, 27, 26, 32), (8, 35, 32, 11), (18, 33, 31, 10), (10, 31, 30, 9), (22, 34, 33, 18), (11, 32, 34, 22), (50, 41, 39, 49), (55, 52, 41, 50), (48, 37, 43, 51), (36, 44, 47, 42), (53, 54, 46, 40), (40, 46, 45, 38), (63, 48, 51, 62), (64, 55, 50, 61), (61, 50, 49, 60), (65, 59, 55, 64), (56, 58, 54, 53), (59, 57, 52, 55), (51, 43, 57, 59), (42, 47, 58, 56), (62, 51, 59, 65), (68, 62, 65, 70), (70, 65, 64, 69), (67, 61, 60, 66), (69, 64, 61, 67), (71, 63, 62, 68), (44, 71, 68, 47), (54, 69, 67, 46), (46, 67, 66, 45), (58, 70, 69, 54), (47, 68, 70, 58)])
me_plane_006.polygons.foreach_set('material_index', [1, 1, 1, 1, 1, 1, 1, 1, 1, 1, 1, 1, 1, 1, 1, 1, 1, 1, 1, 1, 1, 1, 1, 1, 1, 0, 0, 0, 0, 0, 0, 0, 0, 0, 0, 0, 0, 0, 0, 0, 0, 0, 0, 0, 0, 0, 0, 0, 0, 0])
me_plane_006.materials.append(mat_rim)
me_plane_006.materials.append(mat_buttonfill)
me_plane_006.use_remesh_preserve_volume = False
me_plane_006.use_remesh_preserve_attributes = False
me_plane_006.use_mirror_vertex_groups = False
me_plane_006.update()
me_plane_005 = bpy.data.meshes.new('Plane.005')
me_plane_005.from_pydata([(-0.1253, -0.9252, 0.03073), (0.1183, -0.9252, 0.03073), (-0.1253, 0.8464, 0.03073), (0.1183, 0.8464, 0.03073), (-0.1311, 0.7166, 0.03073), (0.1241, 0.7166, 0.03073), (-0.1311, -0.7832, 0.03073), (0.1241, -0.7832, 0.03073), (-0.0992, -0.9953, 0.03073), (-0.0992, 0.9164, 0.03073), (-0.0992, 0.7166, 0.03073), (-0.0992, -0.7832, 0.03073), (0.09817, -0.9953, 0.03073), (0.09817, 0.9164, 0.03073), (0.09817, 0.7166, 0.03073), (0.09817, -0.7832, 0.03073), (0.1241, 0.6725, 0.03073), (-0.1311, 0.6725, 0.03073), (-0.0992, 0.6725, 0.03073), (0.09817, 0.6725, 0.03073), (-0.1311, -0.7219, 0.03073), (0.1241, -0.7219, 0.03073), (-0.0992, -0.7219, 0.03073), (0.09817, -0.7219, 0.03073), (0.0901, 0.9164, 0.03073), (0.0901, 0.7166, 0.03073), (0.0901, -0.7832, 0.03073), (0.0901, -0.9953, 0.03073), (0.0901, 0.6725, 0.03073), (0.0901, -0.7219, 0.03073), (-0.09228, 0.9164, 0.03073), (-0.09228, 0.7166, 0.03073), (-0.09228, -0.7832, 0.03073), (-0.09228, 0.6725, 0.03073), (-0.09228, -0.7219, 0.03073), (-0.09228, -0.9953, 0.03073), (-0.1315, -1.009, -0.03073), (0.1244, -1.009, -0.03073), (-0.1315, 0.9285, -0.03073), (0.1244, 0.9285, -0.03073), (-0.1428, 0.768, -0.03073), (0.1357, 0.768, -0.03073), (-0.1428, -0.8347, -0.03073), (0.1357, -0.8347, -0.03073), (-0.1103, -1.069, -0.03073), (-0.1103, 0.9889, -0.03073), (-0.1103, 0.768, -0.03073), (-0.1103, -0.8347, -0.03073), (0.1094, -1.069, -0.03073), (0.1094, 0.9889, -0.03073), (0.1094, 0.768, -0.03073), (0.1094, -0.8347, -0.03073), (0.1357, 0.7191, -0.03073), (-0.1428, 0.7191, -0.03073), (-0.1103, 0.7191, -0.03073), (0.1094, 0.7191, -0.03073), (-0.1428, -0.767, -0.03073), (0.1357, -0.767, -0.03073), (-0.1103, -0.767, -0.03073), (0.1094, -0.767, -0.03073), (0.1012, 0.9889, -0.03073), (0.1012, 0.768, -0.03073), (0.1012, -0.8347, -0.03073), (0.1012, -1.069, -0.03073), (0.1012, 0.7191, -0.03073), (0.1012, -0.767, -0.03073), (-0.1033, 0.9889, -0.03073), (-0.1033, 0.768, -0.03073), (-0.1033, -0.8347, -0.03073), (-0.1033, 0.7191, -0.03073), (-0.1033, -0.767, -0.03073), (-0.1033, -1.069, -0.03073)], [], [(14, 5, 3, 13), (19, 16, 5, 14), (12, 1, 7, 15), (0, 8, 11, 6), (17, 18, 10, 4), (4, 10, 9, 2), (27, 12, 15, 26), (28, 19, 14, 25), (25, 14, 13, 24), (29, 23, 19, 28), (20, 22, 18, 17), (23, 21, 16, 19), (15, 7, 21, 23), (6, 11, 22, 20), (26, 15, 23, 29), (32, 26, 29, 34), (34, 29, 28, 33), (31, 25, 24, 30), (33, 28, 25, 31), (35, 27, 26, 32), (8, 35, 32, 11), (18, 33, 31, 10), (10, 31, 30, 9), (22, 34, 33, 18), (11, 32, 34, 22), (50, 41, 39, 49), (55, 52, 41, 50), (48, 37, 43, 51), (36, 44, 47, 42), (53, 54, 46, 40), (40, 46, 45, 38), (63, 48, 51, 62), (64, 55, 50, 61), (61, 50, 49, 60), (65, 59, 55, 64), (56, 58, 54, 53), (59, 57, 52, 55), (51, 43, 57, 59), (42, 47, 58, 56), (62, 51, 59, 65), (68, 62, 65, 70), (70, 65, 64, 69), (67, 61, 60, 66), (69, 64, 61, 67), (71, 63, 62, 68), (44, 71, 68, 47), (54, 69, 67, 46), (46, 67, 66, 45), (58, 70, 69, 54), (47, 68, 70, 58)])
me_plane_005.polygons.foreach_set('material_index', [1, 1, 1, 1, 1, 1, 1, 1, 1, 1, 1, 1, 1, 1, 1, 1, 1, 1, 1, 1, 1, 1, 1, 1, 1, 0, 0, 0, 0, 0, 0, 0, 0, 0, 0, 0, 0, 0, 0, 0, 0, 0, 0, 0, 0, 0, 0, 0, 0, 0])
me_plane_005.materials.append(mat_rim)
me_plane_005.materials.append(mat_buttonfill)
me_plane_005.use_remesh_preserve_volume = False
me_plane_005.use_remesh_preserve_attributes = False
me_plane_005.use_mirror_vertex_groups = False
me_plane_005.update()
me_plane_004 = bpy.data.meshes.new('Plane.004')
me_plane_004.from_pydata([(-0.9686, -0.8987, 0.0), (0.931, -0.8987, 0.0), (-0.9686, 0.8987, 0.0), (0.931, 0.8987, 0.0), (-0.9769, 0.7111, 0.0), (0.9394, 0.7111, 0.0), (-0.9769, -0.6934, 0.0), (0.9394, -0.6934, 0.0), (-0.9308, -1.0, 0.0), (-0.9308, 1.0, 0.0), (-0.9308, 0.7111, 0.0), (-0.9308, -0.6934, 0.0), (0.9019, -1.0, 0.0), (0.9019, 1.0, 0.0), (0.9019, 0.7111, 0.0), (0.9019, -0.6934, 0.0), (0.9394, 0.6473, 0.0), (-0.9769, 0.6473, 0.0), (-0.9308, 0.6473, 0.0), (0.9019, 0.6473, 0.0), (-0.9769, -0.6048, 0.0), (0.9394, -0.6048, 0.0), (-0.9308, -0.6048, 0.0), (0.9019, -0.6048, 0.0), (0.8903, 1.0, 0.0), (0.8903, 0.7111, 0.0), (0.8903, -0.6934, 0.0), (0.8903, -1.0, 0.0), (0.8903, 0.6473, 0.0), (0.8903, -0.6048, 0.0), (-0.9208, 1.0, 0.0), (-0.9208, 0.7111, 0.0), (-0.9208, -0.6934, 0.0), (-0.9208, 0.6473, 0.0), (-0.9208, -0.6048, 0.0), (-0.9208, -1.0, 0.0), (-0.9775, -1.02, -0.08887), (0.9399, -1.02, -0.08887), (-0.9775, 1.017, -0.08887), (0.9399, 1.017, -0.08887), (-0.9938, 0.7854, -0.08887), (0.9562, 0.7854, -0.08887), (-0.9938, -0.7678, -0.08887), (0.9562, -0.7678, -0.08887), (-0.9469, -1.107, -0.08887), (-0.9469, 1.105, -0.08887), (-0.9469, 0.7854, -0.08887), (-0.9469, -0.7678, -0.08887), (0.9181, -1.107, -0.08887), (0.9181, 1.105, -0.08887), (0.9181, 0.7854, -0.08887), (0.9181, -0.7678, -0.08887), (0.9562, 0.7148, -0.08887), (-0.9938, 0.7148, -0.08887), (-0.9469, 0.7148, -0.08887), (0.9181, 0.7148, -0.08887), (-0.9938, -0.6699, -0.08887), (0.9562, -0.6699, -0.08887), (-0.9469, -0.6699, -0.08887), (0.9181, -0.6699, -0.08887), (0.9063, 1.105, -0.08887), (0.9063, 0.7854, -0.08887), (0.9063, -0.7678, -0.08887), (0.9063, -1.107, -0.08887), (0.9063, 0.7148, -0.08887), (0.9063, -0.6699, -0.08887), (-0.9368, 1.105, -0.08887), (-0.9368, 0.7854, -0.08887), (-0.9368, -0.7678, -0.08887), (-0.9368, 0.7148, -0.08887), (-0.9368, -0.6699, -0.08887), (-0.9368, -1.107, -0.08887)], [], [(14, 5, 3, 13), (19, 16, 5, 14), (12, 1, 7, 15), (0, 8, 11, 6), (17, 18, 10, 4), (4, 10, 9, 2), (27, 12, 15, 26), (28, 19, 14, 25), (25, 14, 13, 24), (29, 23, 19, 28), (20, 22, 18, 17), (23, 21, 16, 19), (15, 7, 21, 23), (6, 11, 22, 20), (26, 15, 23, 29), (32, 26, 29, 34), (34, 29, 28, 33), (31, 25, 24, 30), (33, 28, 25, 31), (35, 27, 26, 32), (8, 35, 32, 11), (18, 33, 31, 10), (10, 31, 30, 9), (22, 34, 33, 18), (11, 32, 34, 22), (50, 41, 39, 49), (55, 52, 41, 50), (48, 37, 43, 51), (36, 44, 47, 42), (53, 54, 46, 40), (40, 46, 45, 38), (63, 48, 51, 62), (64, 55, 50, 61), (61, 50, 49, 60), (65, 59, 55, 64), (56, 58, 54, 53), (59, 57, 52, 55), (51, 43, 57, 59), (42, 47, 58, 56), (62, 51, 59, 65), (68, 62, 65, 70), (70, 65, 64, 69), (67, 61, 60, 66), (69, 64, 61, 67), (71, 63, 62, 68), (44, 71, 68, 47), (54, 69, 67, 46), (46, 67, 66, 45), (58, 70, 69, 54), (47, 68, 70, 58)])
me_plane_004.polygons.foreach_set('material_index', [1, 1, 1, 1, 1, 1, 1, 1, 1, 1, 1, 1, 1, 1, 1, 1, 1, 1, 1, 1, 1, 1, 1, 1, 1, 0, 0, 0, 0, 0, 0, 0, 0, 0, 0, 0, 0, 0, 0, 0, 0, 0, 0, 0, 0, 0, 0, 0, 0, 0])
me_plane_004.materials.append(mat_rim)
me_plane_004.materials.append(mat_fill)
me_plane_004.use_remesh_preserve_volume = False
me_plane_004.use_remesh_preserve_attributes = False
me_plane_004.use_mirror_vertex_groups = False
me_plane_004.update()
me_left_ptr = bpy.data.meshes.new('left_ptr')
me_left_ptr.from_pydata([(0.0, -1.0, 0.0), (1.0, -1.0, 0.0), (0.0, -5.96e-08, 0.0), (1.0, -5.96e-08, 0.0)], [], [(0, 1, 3, 2)])
_uv = me_left_ptr.uv_layers.new(name='UVMap')
_uv.uv.foreach_set('vector', [0.0, 0.0, 1.0, 0.0, 1.0, 1.0, 0.0, 1.0])
me_left_ptr.materials.append(mat_left_ptr)
me_left_ptr.use_remesh_preserve_volume = False
me_left_ptr.use_remesh_preserve_attributes = False
me_left_ptr.use_mirror_vertex_groups = False
me_left_ptr.update()
me_plane_003 = bpy.data.meshes.new('Plane.003')
me_plane_003.from_pydata([(-1.0, -1.0, 0.0), (1.0, -1.0, 0.0), (-1.0, 1.0, 0.0), (1.0, 1.0, 0.0)], [], [(0, 1, 3, 2)])
_uv = me_plane_003.uv_layers.new(name='UVMap')
_uv.uv.foreach_set('vector', [0.3881, 0.3354, 0.6119, 0.3354, 0.6119, 0.6646, 0.3881, 0.6646])
me_plane_003.materials.append(mat_personal_bg2)
me_plane_003.use_remesh_preserve_volume = False
me_plane_003.use_remesh_preserve_attributes = False
me_plane_003.use_mirror_vertex_groups = False
me_plane_003.update()
me_circle_002 = bpy.data.meshes.new('Circle.002')
me_circle_002.from_pydata([(0.0, 1.0, 0.0), (-0.1951, 0.9808, 0.0), (-0.3827, 0.9239, 0.0), (-0.5556, 0.8315, 0.0), (-0.7071, 0.7071, 0.0), (-0.8315, 0.5556, 0.0), (-0.9239, 0.3827, 0.0), (-0.9808, 0.1951, 0.0), (-1.0, 7.55e-08, 0.0), (-0.9808, -0.1951, 0.0), (-0.9239, -0.3827, 0.0), (-0.8315, -0.5556, 0.0), (-0.7071, -0.7071, 0.0), (-0.5556, -0.8315, 0.0), (-0.3827, -0.9239, 0.0), (-0.1951, -0.9808, 0.0), (3.258e-07, -1.0, 0.0), (0.1951, -0.9808, 0.0), (0.3827, -0.9239, 0.0), (0.5556, -0.8315, 0.0), (0.7071, -0.7071, 0.0), (0.8315, -0.5556, 0.0), (0.9239, -0.3827, 0.0), (0.9808, -0.1951, 0.0), (1.0, 9.656e-07, 0.0), (0.9808, 0.1951, 0.0), (0.9239, 0.3827, 0.0), (0.8315, 0.5556, 0.0), (0.7071, 0.7071, 0.0), (0.5556, 0.8315, 0.0), (0.3827, 0.9239, 0.0), (0.1951, 0.9808, 0.0), (0.0, 1.118, -0.02156), (-0.2182, 1.097, -0.02156), (-0.4279, 1.033, -0.02156), (-0.6213, 0.9298, -0.02156), (-0.7907, 0.7907, -0.02156), (-0.9298, 0.6213, -0.02156), (-1.033, 0.4279, -0.02156), (-1.097, 0.2182, -0.02156), (-1.118, -5.235e-08, -0.02156), (-1.097, -0.2182, -0.02156), (-1.033, -0.4279, -0.02156), (-0.9298, -0.6213, -0.02156), (-0.7907, -0.7907, -0.02156), (-0.6213, -0.9298, -0.02156), (-0.4279, -1.033, -0.02156), (-0.2182, -1.097, -0.02156), (3.644e-07, -1.118, -0.02156), (0.2182, -1.097, -0.02156), (0.428, -1.033, -0.02156), (0.6213, -0.9298, -0.02156), (0.7907, -0.7907, -0.02156), (0.9298, -0.6213, -0.02156), (1.033, -0.4279, -0.02156), (1.097, -0.2182, -0.02156), (1.118, 9.782e-07, -0.02156), (1.097, 0.2182, -0.02156), (1.033, 0.428, -0.02156), (0.9298, 0.6213, -0.02156), (0.7907, 0.7907, -0.02156), (0.6213, 0.9298, -0.02156), (0.4279, 1.033, -0.02156), (0.2182, 1.097, -0.02156)], [], [(1, 2, 3, 4, 5, 6, 7, 8, 9, 10, 11, 12, 13, 14, 15, 16, 17, 18, 19, 20, 21, 22, 23, 24, 25, 26, 27, 28, 29, 30, 31, 0), (33, 34, 35, 36, 37, 38, 39, 40, 41, 42, 43, 44, 45, 46, 47, 48, 49, 50, 51, 52, 53, 54, 55, 56, 57, 58, 59, 60, 61, 62, 63, 32)])
me_circle_002.polygons.foreach_set('material_index', [0, 2])
_uv = me_circle_002.uv_layers.new(name='UVMap')
_uv.uv.foreach_set('vector', [0.5502, 0.857, 0.5216, 0.8439, 0.4952, 0.8226, 0.4721, 0.794, 0.4531, 0.7591, 0.439, 0.7193, 0.4303, 0.6762, 0.4274, 0.6313, 0.4303, 0.5864, 0.439, 0.5432, 0.4531, 0.5034, 0.4721, 0.4685, 0.4952, 0.4399, 0.5216, 0.4187, 0.5502, 0.4056, 0.58, 0.4011, 0.6098, 0.4056, 0.6384, 0.4187, 0.6648, 0.4399, 0.6879, 0.4685, 0.7069, 0.5034, 0.721, 0.5432, 0.7297, 0.5864, 0.7326, 0.6313, 0.7297, 0.6762, 0.721, 0.7193, 0.7069, 0.7591, 0.6879, 0.794, 0.6648, 0.8226, 0.6384, 0.8439, 0.6098, 0.857, 0.58, 0.8614, 0.2942, 0.9646, 0.267, 0.9525, 0.242, 0.9327, 0.22, 0.9061, 0.202, 0.8737, 0.1886, 0.8368, 0.1804, 0.7966, 0.1776, 0.7549, 0.1804, 0.7132, 0.1886, 0.6731, 0.202, 0.6361, 0.22, 0.6037, 0.242, 0.5771, 0.267, 0.5574, 0.2942, 0.5452, 0.3225, 0.5411, 0.3508, 0.5452, 0.378, 0.5574, 0.403, 0.5771, 0.425, 0.6037, 0.443, 0.6361, 0.4564, 0.6731, 0.4646, 0.7132, 0.4674, 0.7549, 0.4646, 0.7966, 0.4564, 0.8368, 0.443, 0.8737, 0.425, 0.9061, 0.403, 0.9327, 0.378, 0.9525, 0.3508, 0.9646, 0.3225, 0.9688])
me_circle_002.materials.append(mat_john)
me_circle_002.materials.append(mat_angela)
me_circle_002.materials.append(mat_bg)
me_circle_002.use_remesh_preserve_volume = False
me_circle_002.use_remesh_preserve_attributes = False
me_circle_002.use_mirror_vertex_groups = False
me_circle_002.update()
me_plane_002 = bpy.data.meshes.new('Plane.002')
me_plane_002.from_pydata([(-1.0, -1.0, 0.0), (1.0, -1.0, 0.0), (-1.0, 1.0, 0.0), (1.0, 1.0, 0.0)], [], [(0, 1, 3, 2)])
_uv = me_plane_002.uv_layers.new(name='UVMap')
_uv.uv.foreach_set('vector', [0.3881, 0.3354, 0.6119, 0.3354, 0.6119, 0.6646, 0.3881, 0.6646])
me_plane_002.materials.append(mat_personal_bg3)
me_plane_002.use_remesh_preserve_volume = False
me_plane_002.use_remesh_preserve_attributes = False
me_plane_002.use_mirror_vertex_groups = False
me_plane_002.update()
me_circle_001 = bpy.data.meshes.new('Circle.001')
me_circle_001.from_pydata([(0.0, 1.0, 0.0), (-0.1951, 0.9808, 0.0), (-0.3827, 0.9239, 0.0), (-0.5556, 0.8315, 0.0), (-0.7071, 0.7071, 0.0), (-0.8315, 0.5556, 0.0), (-0.9239, 0.3827, 0.0), (-0.9808, 0.1951, 0.0), (-1.0, 7.55e-08, 0.0), (-0.9808, -0.1951, 0.0), (-0.9239, -0.3827, 0.0), (-0.8315, -0.5556, 0.0), (-0.7071, -0.7071, 0.0), (-0.5556, -0.8315, 0.0), (-0.3827, -0.9239, 0.0), (-0.1951, -0.9808, 0.0), (3.258e-07, -1.0, 0.0), (0.1951, -0.9808, 0.0), (0.3827, -0.9239, 0.0), (0.5556, -0.8315, 0.0), (0.7071, -0.7071, 0.0), (0.8315, -0.5556, 0.0), (0.9239, -0.3827, 0.0), (0.9808, -0.1951, 0.0), (1.0, 9.656e-07, 0.0), (0.9808, 0.1951, 0.0), (0.9239, 0.3827, 0.0), (0.8315, 0.5556, 0.0), (0.7071, 0.7071, 0.0), (0.5556, 0.8315, 0.0), (0.3827, 0.9239, 0.0), (0.1951, 0.9808, 0.0), (0.0, 1.118, -0.01005), (-0.2182, 1.097, -0.01005), (-0.4279, 1.033, -0.01005), (-0.6213, 0.9298, -0.01005), (-0.7907, 0.7907, -0.01005), (-0.9298, 0.6213, -0.01005), (-1.033, 0.4279, -0.01005), (-1.097, 0.2182, -0.01005), (-1.118, 1.861e-07, -0.01005), (-1.097, -0.2182, -0.01005), (-1.033, -0.4279, -0.01005), (-0.9298, -0.6213, -0.01005), (-0.7907, -0.7907, -0.01005), (-0.6213, -0.9298, -0.01005), (-0.4279, -1.033, -0.01005), (-0.2182, -1.097, -0.01005), (3.644e-07, -1.118, -0.01005), (0.2182, -1.097, -0.01005), (0.428, -1.033, -0.01005), (0.6213, -0.9298, -0.01005), (0.7907, -0.7907, -0.01005), (0.9298, -0.6213, -0.01005), (1.033, -0.4279, -0.01005), (1.097, -0.2182, -0.01005), (1.118, 1.217e-06, -0.01005), (1.097, 0.2182, -0.01005), (1.033, 0.428, -0.01005), (0.9298, 0.6213, -0.01005), (0.7907, 0.7907, -0.01005), (0.6213, 0.9298, -0.01005), (0.4279, 1.033, -0.01005), (0.2182, 1.097, -0.01005)], [], [(1, 2, 3, 4, 5, 6, 7, 8, 9, 10, 11, 12, 13, 14, 15, 16, 17, 18, 19, 20, 21, 22, 23, 24, 25, 26, 27, 28, 29, 30, 31, 0), (33, 34, 35, 36, 37, 38, 39, 40, 41, 42, 43, 44, 45, 46, 47, 48, 49, 50, 51, 52, 53, 54, 55, 56, 57, 58, 59, 60, 61, 62, 63, 32)])
me_circle_001.polygons.foreach_set('material_index', [0, 2])
_uv = me_circle_001.uv_layers.new(name='UVMap')
_uv.uv.foreach_set('vector', [0.5471, 0.9272, 0.5155, 0.9109, 0.4864, 0.8844, 0.4609, 0.8488, 0.4399, 0.8054, 0.4243, 0.7559, 0.4147, 0.7021, 0.4115, 0.6463, 0.4147, 0.5904, 0.4243, 0.5366, 0.4399, 0.4871, 0.4609, 0.4437, 0.4864, 0.4081, 0.5155, 0.3816, 0.5471, 0.3653, 0.58, 0.3598, 0.6129, 0.3653, 0.6445, 0.3816, 0.6736, 0.4081, 0.6991, 0.4437, 0.7201, 0.4871, 0.7357, 0.5366, 0.7453, 0.5904, 0.7485, 0.6463, 0.7453, 0.7021, 0.7357, 0.7559, 0.7201, 0.8054, 0.6991, 0.8488, 0.6736, 0.8844, 0.6445, 0.9109, 0.6129, 0.9272, 0.58, 0.9327, 0.2942, 0.9646, 0.267, 0.9525, 0.242, 0.9327, 0.22, 0.9061, 0.202, 0.8737, 0.1886, 0.8368, 0.1804, 0.7966, 0.1776, 0.7549, 0.1804, 0.7132, 0.1886, 0.6731, 0.202, 0.6361, 0.22, 0.6037, 0.242, 0.5771, 0.267, 0.5574, 0.2942, 0.5452, 0.3225, 0.5411, 0.3508, 0.5452, 0.378, 0.5574, 0.403, 0.5771, 0.425, 0.6037, 0.443, 0.6361, 0.4564, 0.6731, 0.4646, 0.7132, 0.4674, 0.7549, 0.4646, 0.7966, 0.4564, 0.8368, 0.443, 0.8737, 0.425, 0.9061, 0.403, 0.9327, 0.378, 0.9525, 0.3508, 0.9646, 0.3225, 0.9688])
me_circle_001.materials.append(mat_jan)
me_circle_001.materials.append(mat_angela)
me_circle_001.materials.append(mat_bg)
me_circle_001.use_remesh_preserve_volume = False
me_circle_001.use_remesh_preserve_attributes = False
me_circle_001.use_mirror_vertex_groups = False
me_circle_001.update()
me_circle = bpy.data.meshes.new('Circle')
me_circle.from_pydata([(0.0, 1.0, 0.0), (-0.1951, 0.9808, 0.0), (-0.3827, 0.9239, 0.0), (-0.5556, 0.8315, 0.0), (-0.7071, 0.7071, 0.0), (-0.8315, 0.5556, 0.0), (-0.9239, 0.3827, 0.0), (-0.9808, 0.1951, 0.0), (-1.0, 7.55e-08, 0.0), (-0.9808, -0.1951, 0.0), (-0.9239, -0.3827, 0.0), (-0.8315, -0.5556, 0.0), (-0.7071, -0.7071, 0.0), (-0.5556, -0.8315, 0.0), (-0.3827, -0.9239, 0.0), (-0.1951, -0.9808, 0.0), (3.258e-07, -1.0, 0.0), (0.1951, -0.9808, 0.0), (0.3827, -0.9239, 0.0), (0.5556, -0.8315, 0.0), (0.7071, -0.7071, 0.0), (0.8315, -0.5556, 0.0), (0.9239, -0.3827, 0.0), (0.9808, -0.1951, 0.0), (1.0, 9.656e-07, 0.0), (0.9808, 0.1951, 0.0), (0.9239, 0.3827, 0.0), (0.8315, 0.5556, 0.0), (0.7071, 0.7071, 0.0), (0.5556, 0.8315, 0.0), (0.3827, 0.9239, 0.0), (0.1951, 0.9808, 0.0), (0.0, 1.118, -0.002723), (-0.2182, 1.097, -0.002723), (-0.4279, 1.033, -0.002723), (-0.6213, 0.9298, -0.002723), (-0.7907, 0.7907, -0.002723), (-0.9298, 0.6213, -0.002723), (-1.033, 0.4279, -0.002723), (-1.097, 0.2182, -0.002723), (-1.118, 8.443e-08, -0.002723), (-1.097, -0.2182, -0.002723), (-1.033, -0.4279, -0.002723), (-0.9298, -0.6213, -0.002723), (-0.7907, -0.7907, -0.002723), (-0.6213, -0.9298, -0.002723), (-0.4279, -1.033, -0.002723), (-0.2182, -1.097, -0.002723), (3.644e-07, -1.118, -0.002723), (0.2182, -1.097, -0.002723), (0.428, -1.033, -0.002723), (0.6213, -0.9298, -0.002723), (0.7907, -0.7907, -0.002723), (0.9298, -0.6213, -0.002723), (1.033, -0.4279, -0.002723), (1.097, -0.2182, -0.002723), (1.118, 1.08e-06, -0.002723), (1.097, 0.2182, -0.002723), (1.033, 0.428, -0.002723), (0.9298, 0.6213, -0.002723), (0.7907, 0.7907, -0.002723), (0.6213, 0.9298, -0.002723), (0.4279, 1.033, -0.002723), (0.2182, 1.097, -0.002723)], [], [(1, 2, 3, 4, 5, 6, 7, 8, 9, 10, 11, 12, 13, 14, 15, 16, 17, 18, 19, 20, 21, 22, 23, 24, 25, 26, 27, 28, 29, 30, 31, 0), (33, 34, 35, 36, 37, 38, 39, 40, 41, 42, 43, 44, 45, 46, 47, 48, 49, 50, 51, 52, 53, 54, 55, 56, 57, 58, 59, 60, 61, 62, 63, 32)])
me_circle.polygons.foreach_set('material_index', [0, 1])
_uv = me_circle.uv_layers.new(name='UVMap')
_uv.uv.foreach_set('vector', [0.2942, 0.9646, 0.267, 0.9525, 0.242, 0.9327, 0.22, 0.9061, 0.202, 0.8737, 0.1886, 0.8368, 0.1804, 0.7966, 0.1776, 0.7549, 0.1804, 0.7132, 0.1886, 0.6731, 0.202, 0.6361, 0.22, 0.6037, 0.242, 0.5771, 0.267, 0.5574, 0.2942, 0.5452, 0.3225, 0.5411, 0.3508, 0.5452, 0.378, 0.5574, 0.403, 0.5771, 0.425, 0.6037, 0.443, 0.6361, 0.4564, 0.6731, 0.4646, 0.7132, 0.4674, 0.7549, 0.4646, 0.7966, 0.4564, 0.8368, 0.443, 0.8737, 0.425, 0.9061, 0.403, 0.9327, 0.378, 0.9525, 0.3508, 0.9646, 0.3225, 0.9688, 0.2942, 0.9646, 0.267, 0.9525, 0.242, 0.9327, 0.22, 0.9061, 0.202, 0.8737, 0.1886, 0.8368, 0.1804, 0.7966, 0.1776, 0.7549, 0.1804, 0.7132, 0.1886, 0.6731, 0.202, 0.6361, 0.22, 0.6037, 0.242, 0.5771, 0.267, 0.5574, 0.2942, 0.5452, 0.3225, 0.5411, 0.3508, 0.5452, 0.378, 0.5574, 0.403, 0.5771, 0.425, 0.6037, 0.443, 0.6361, 0.4564, 0.6731, 0.4646, 0.7132, 0.4674, 0.7549, 0.4646, 0.7966, 0.4564, 0.8368, 0.443, 0.8737, 0.425, 0.9061, 0.403, 0.9327, 0.378, 0.9525, 0.3508, 0.9646, 0.3225, 0.9688])
me_circle.materials.append(mat_angela)
me_circle.materials.append(mat_bg)
me_circle.use_remesh_preserve_volume = False
me_circle.use_remesh_preserve_attributes = False
me_circle.use_mirror_vertex_groups = False
me_circle.update()
me_plane_001 = bpy.data.meshes.new('Plane.001')
me_plane_001.from_pydata([(-7.275e-08, -1.0, 0.0), (1.0, -1.0, 0.0), (-7.275e-08, 0.0, 0.0), (1.0, 0.0, 0.0)], [], [(0, 1, 3, 2)])
me_plane_001.use_remesh_preserve_volume = False
me_plane_001.use_remesh_preserve_attributes = False
me_plane_001.use_mirror_vertex_groups = False
me_plane_001.update()
me_plane = bpy.data.meshes.new('Plane')
me_plane.from_pydata([(-1.0, -1.0, 0.0), (1.0, -1.0, 0.0), (-1.0, 1.0, 0.0), (1.0, 1.0, 0.0)], [], [(0, 1, 3, 2)])
_uv = me_plane.uv_layers.new(name='UVMap')
_uv.uv.foreach_set('vector', [0.3881, 0.3354, 0.6119, 0.3354, 0.6119, 0.6646, 0.3881, 0.6646])
me_plane.materials.append(mat_personal_bg1)
me_plane.use_remesh_preserve_volume = False
me_plane.use_remesh_preserve_attributes = False
me_plane.use_mirror_vertex_groups = False
me_plane.update()
me_plane_025 = bpy.data.meshes.new('Plane.025')
me_plane_025.from_pydata([(-1.0, -1.0, 0.0), (1.0, -1.0, 0.0), (1.0, 1.0, 0.0)], [], [(1, 2, 0)])
me_plane_025.materials.append(mat_top_stuff)
me_plane_025.use_remesh_preserve_volume = False
me_plane_025.use_remesh_preserve_attributes = False
me_plane_025.use_mirror_vertex_groups = False
me_plane_025.update()
me_plane_023 = bpy.data.meshes.new('Plane.023')
me_plane_023.from_pydata([(-1.0, -1.0, 0.0), (1.0, -1.0, 0.0), (1.0, 1.0, 0.0)], [], [(1, 2, 0)])
me_plane_023.materials.append(mat_top_stuff)
me_plane_023.use_remesh_preserve_volume = False
me_plane_023.use_remesh_preserve_attributes = False
me_plane_023.use_mirror_vertex_groups = False
me_plane_023.update()

# ---- curves / text
cu_curve = bpy.data.curves.new('Curve', 'CURVE')
cu_curve.dimensions = '2D'
_sp = cu_curve.splines.new('BEZIER'); _sp.bezier_points.add(7)
_sp.bezier_points.foreach_set('co', [-0.0004559, 0.002257, 0.0, 0.0004559, 0.002257, 0.0, 0.0005645, 0.002116, 0.0, 0.0005645, 0.00127, 0.0, 0.0004559, 0.001129, 0.0, -0.0004559, 0.001129, 0.0, -0.0005645, 0.00127, 0.0, -0.0005645, 0.002116, 0.0])
_sp.bezier_points.foreach_set('handle_left', [-0.0004559, 0.002257, 0.0, 0.000152, 0.002257, 0.0, 0.0005645, 0.002116, 0.0, 0.0005645, 0.001552, 0.0, 0.0004559, 0.001129, 0.0, -0.000152, 0.001129, 0.0, -0.0005645, 0.00127, 0.0, -0.0005645, 0.001834, 0.0])
_sp.bezier_points.foreach_set('handle_right', [-0.000152, 0.002257, 0.0, 0.0005645, 0.002257, 0.0, 0.0005645, 0.001834, 0.0, 0.0005645, 0.001129, 0.0, 0.000152, 0.001129, 0.0, -0.0005645, 0.001129, 0.0, -0.0005645, 0.001552, 0.0, -0.0005645, 0.002257, 0.0])
for _p, _l, _r in zip(_sp.bezier_points, ['FREE', 'VECTOR', 'FREE', 'VECTOR', 'FREE', 'VECTOR', 'FREE', 'VECTOR'], ['VECTOR', 'FREE', 'VECTOR', 'FREE', 'VECTOR', 'FREE', 'VECTOR', 'FREE']): _p.handle_left_type = _l; _p.handle_right_type = _r
_sp.use_cyclic_u = True
_sp = cu_curve.splines.new('BEZIER'); _sp.bezier_points.add(7)
_sp.bezier_points.foreach_set('co', [-0.0004559, -0.001129, 0.0, 0.0004559, -0.001129, 0.0, 0.0005645, -0.00127, 0.0, 0.0005645, -0.002116, 0.0, 0.0004559, -0.002257, 0.0, -0.0004559, -0.002257, 0.0, -0.0005645, -0.002116, 0.0, -0.0005645, -0.00127, 0.0])
_sp.bezier_points.foreach_set('handle_left', [-0.0004559, -0.001129, 0.0, 0.000152, -0.001129, 0.0, 0.0005645, -0.00127, 0.0, 0.0005645, -0.001834, 0.0, 0.0004559, -0.002257, 0.0, -0.000152, -0.002257, 0.0, -0.0005645, -0.002116, 0.0, -0.0005645, -0.001552, 0.0])
_sp.bezier_points.foreach_set('handle_right', [-0.000152, -0.001129, 0.0, 0.0005645, -0.001129, 0.0, 0.0005645, -0.001552, 0.0, 0.0005645, -0.002257, 0.0, 0.000152, -0.002257, 0.0, -0.0005645, -0.002257, 0.0, -0.0005645, -0.001834, 0.0, -0.0005645, -0.001129, 0.0])
for _p, _l, _r in zip(_sp.bezier_points, ['FREE', 'VECTOR', 'FREE', 'VECTOR', 'FREE', 'VECTOR', 'FREE', 'VECTOR'], ['VECTOR', 'FREE', 'VECTOR', 'FREE', 'VECTOR', 'FREE', 'VECTOR', 'FREE']): _p.handle_left_type = _l; _p.handle_right_type = _r
_sp.use_cyclic_u = True
_sp = cu_curve.splines.new('BEZIER'); _sp.bezier_points.add(7)
_sp.bezier_points.foreach_set('co', [-0.0004559, 0.0005643, 0.0, 0.0004559, 0.0005643, 0.0, 0.0005645, 0.0004226, 0.0, 0.0005645, -0.0004226, 0.0, 0.0004559, -0.0005643, 0.0, -0.0004559, -0.0005643, 0.0, -0.0005645, -0.0004226, 0.0, -0.0005645, 0.0004226, 0.0])
_sp.bezier_points.foreach_set('handle_left', [-0.0004559, 0.0005643, 0.0, 0.000152, 0.0005643, 0.0, 0.0005645, 0.0004226, 0.0, 0.0005645, -0.0001409, 0.0, 0.0004559, -0.0005643, 0.0, -0.000152, -0.0005643, 0.0, -0.0005645, -0.0004226, 0.0, -0.0005645, 0.0001409, 0.0])
_sp.bezier_points.foreach_set('handle_right', [-0.000152, 0.0005643, 0.0, 0.0005645, 0.0005643, 0.0, 0.0005645, 0.0001409, 0.0, 0.0005645, -0.0005643, 0.0, 0.000152, -0.0005643, 0.0, -0.0005645, -0.0005643, 0.0, -0.0005645, -0.0001409, 0.0, -0.0005645, 0.0005643, 0.0])
for _p, _l, _r in zip(_sp.bezier_points, ['FREE', 'VECTOR', 'FREE', 'VECTOR', 'FREE', 'VECTOR', 'FREE', 'VECTOR'], ['VECTOR', 'FREE', 'VECTOR', 'FREE', 'VECTOR', 'FREE', 'VECTOR', 'FREE']): _p.handle_left_type = _l; _p.handle_right_type = _r
_sp.use_cyclic_u = True
cu_curve.materials.append(mat_fg)
cu_curve.use_path_clamp = True
cu_curve.bevel_resolution = 0
cu_curve.fill_mode = 'BOTH'
cu_rect6014_2 = bpy.data.curves.new('rect6014-2', 'CURVE')
cu_rect6014_2.dimensions = '2D'
_sp = cu_rect6014_2.splines.new('BEZIER'); _sp.bezier_points.add(11)
_sp.bezier_points.foreach_set('co', [-0.00105, 0.0, 0.0, 0.0005645, -0.001614, 0.0, 0.0007673, -0.001693, 0.0, 0.00105, -0.001693, 0.0, 0.00105, -0.001411, 0.0, 0.0009702, -0.001208, 0.0, -0.0002381, 0.0, 0.0, 0.0009702, 0.001208, 0.0, 0.00105, 0.001411, 0.0, 0.00105, 0.001693, 0.0, 0.0007673, 0.001693, 0.0, 0.0005645, 0.001614, 0.0])
_sp.bezier_points.foreach_set('handle_left', [-0.0005115, 0.0005379, 0.0, 2.646e-05, -0.001076, 0.0, 0.0006952, -0.001693, 0.0, 0.0009555, -0.001693, 0.0, 0.00105, -0.001505, 0.0, 0.001025, -0.001263, 0.0, 0.0001646, -0.0004027, 0.0, 0.0005674, 0.0008054, 0.0, 0.00105, 0.001339, 0.0, 0.00105, 0.001599, 0.0, 0.0008614, 0.001693, 0.0, 0.0006197, 0.001669, 0.0])
_sp.bezier_points.foreach_set('handle_right', [-0.0005115, -0.0005379, 0.0, 0.0006197, -0.001669, 0.0, 0.0007673, -0.001693, 0.0, 0.00105, -0.001599, 0.0, 0.00105, -0.001339, 0.0, 0.0009702, -0.001208, 0.0, 0.0001646, 0.0004027, 0.0, 0.001025, 0.001263, 0.0, 0.00105, 0.001411, 0.0, 0.0009555, 0.001693, 0.0, 0.0006952, 0.001693, 0.0, 0.0005645, 0.001614, 0.0])
for _p, _l, _r in zip(_sp.bezier_points, ['VECTOR', 'VECTOR', 'FREE', 'VECTOR', 'VECTOR', 'FREE', 'VECTOR', 'VECTOR', 'FREE', 'VECTOR', 'VECTOR', 'FREE'], ['VECTOR', 'FREE', 'FREE', 'VECTOR', 'FREE', 'FREE', 'VECTOR', 'FREE', 'FREE', 'VECTOR', 'FREE', 'FREE']): _p.handle_left_type = _l; _p.handle_right_type = _r
_sp.use_cyclic_u = True
cu_rect6014_2.materials.append(mat_fg)
cu_rect6014_2.use_path_clamp = True
cu_rect6014_2.bevel_resolution = 0
cu_rect6014_2.fill_mode = 'BOTH'
txt_text = bpy.data.curves.new('Text', 'FONT')
txt_text.dimensions = '2D'
txt_text.body = 'Pasword'
txt_text.materials.append(mat_password_hint)
txt_text.use_path_clamp = True
txt_text.bevel_resolution = 0
txt_text_003 = bpy.data.curves.new('Text.003', 'FONT')
txt_text_003.dimensions = '2D'
txt_text_003.body = '15:36'
txt_text_003.materials.append(mat_datetime)
txt_text_003.use_path_clamp = True
txt_text_003.bevel_resolution = 0
txt_text_003.align_x = 'CENTER'
txt_text_008 = bpy.data.curves.new('Text.008', 'FONT')
txt_text_008.dimensions = '2D'
txt_text_008.body = 'other user...'
txt_text_008.materials.append(mat_otherusers)
txt_text_008.use_path_clamp = True
txt_text_008.bevel_resolution = 0
txt_text_008.align_x = 'CENTER'
txt_text_005 = bpy.data.curves.new('Text.005', 'FONT')
txt_text_005.dimensions = '2D'
txt_text_005.body = 'John Doe'
txt_text_005.materials.append(mat_names)
txt_text_005.use_path_clamp = True
txt_text_005.bevel_resolution = 0
txt_text_005.align_x = 'CENTER'
txt_text_004 = bpy.data.curves.new('Text.004', 'FONT')
txt_text_004.dimensions = '2D'
txt_text_004.body = 'Jan Hendricks'
txt_text_004.materials.append(mat_names)
txt_text_004.use_path_clamp = True
txt_text_004.bevel_resolution = 0
txt_text_004.align_x = 'CENTER'
txt_text_002 = bpy.data.curves.new('Text.002', 'FONT')
txt_text_002.dimensions = '2D'
txt_text_002.body = 'Angela Avery'
txt_text_002.materials.append(mat_names)
txt_text_002.use_path_clamp = True
txt_text_002.bevel_resolution = 0
txt_text_002.align_x = 'CENTER'
txt_text_001 = bpy.data.curves.new('Text.001', 'FONT')
txt_text_001.dimensions = '2D'
txt_text_001.body = 'Thursday, November 25'
txt_text_001.materials.append(mat_datetime)
txt_text_001.use_path_clamp = True
txt_text_001.bevel_resolution = 0
txt_text_001.align_x = 'CENTER'
txt_text_015 = bpy.data.curves.new('Text.015', 'FONT')
txt_text_015.dimensions = '2D'
txt_text_015.body = 'en'
txt_text_015.materials.append(mat_top_stuff)
txt_text_015.use_path_clamp = True
txt_text_015.bevel_resolution = 0
txt_text_015.align_x = 'RIGHT'
cu_path3737_002 = bpy.data.curves.new('path3737.002', 'CURVE')
cu_path3737_002.dimensions = '2D'
_sp = cu_path3737_002.splines.new('BEZIER'); _sp.bezier_points.add(23)
_sp.bezier_points.foreach_set('co', [-0.0007543, 0.001689, 0.0, -0.001045, 0.001557, 0.0, -0.001169, 0.001266, 0.0, -0.001169, 0.001125, 0.0, -0.001451, 0.001125, 0.0, -0.001733, 0.001125, 0.0, -0.001733, 0.0008429, 0.0, -0.001733, -0.002543, 0.0, -0.001733, -0.002825, 0.0, -0.001451, -0.002825, 0.0, 0.001371, -0.002825, 0.0, 0.001653, -0.002825, 0.0, 0.001653, -0.002543, 0.0, 0.001653, 0.0008429, 0.0, 0.001653, 0.001125, 0.0, 0.001371, 0.001125, 0.0, 0.001089, 0.001125, 0.0, 0.001089, 0.001231, 0.0, 0.001089, 0.00124, 0.0, 0.0009743, 0.001531, 0.0, 0.000648, 0.001681, 0.0, 0.000648, 0.001689, 0.0, 0.0006303, 0.001689, 0.0, -0.0007543, 0.001689, 0.0])
_sp.bezier_points.foreach_set('handle_left', [-0.0007543, 0.001689, 0.0, -0.000979, 0.001625, 0.0, -0.001169, 0.0014, 0.0, -0.001169, 0.001172, 0.0, -0.001357, 0.001125, 0.0, -0.001639, 0.001125, 0.0, -0.001733, 0.0009369, 0.0, -0.001733, -0.001414, 0.0, -0.001733, -0.002731, 0.0, -0.001545, -0.002825, 0.0, 0.0004304, -0.002825, 0.0, 0.001559, -0.002825, 0.0, 0.001653, -0.002637, 0.0, 0.001653, -0.0002858, 0.0, 0.001653, 0.001031, 0.0, 0.001465, 0.001125, 0.0, 0.001183, 0.001125, 0.0, 0.001089, 0.001196, 0.0, 0.001089, 0.001237, 0.0, 0.001041, 0.001452, 0.0, 0.0007974, 0.00168, 0.0, 0.000648, 0.001686, 0.0, 0.0006362, 0.001689, 0.0, -0.0002928, 0.001689, 0.0])
_sp.bezier_points.foreach_set('handle_right', [-0.0008927, 0.001689, 0.0, -0.001112, 0.001489, 0.0, -0.001169, 0.001266, 0.0, -0.001263, 0.001125, 0.0, -0.001545, 0.001125, 0.0, -0.001733, 0.001031, 0.0, -0.001733, -0.0002858, 0.0, -0.001733, -0.002637, 0.0, -0.001639, -0.002825, 0.0, -0.0005103, -0.002825, 0.0, 0.001465, -0.002825, 0.0, 0.001653, -0.002731, 0.0, 0.001653, -0.001414, 0.0, 0.001653, 0.0009369, 0.0, 0.001559, 0.001125, 0.0, 0.001277, 0.001125, 0.0, 0.001089, 0.00116, 0.0, 0.001089, 0.001234, 0.0, 0.001082, 0.001361, 0.0, 0.0009112, 0.001605, 0.0, 0.000648, 0.001681, 0.0, 0.0006421, 0.001689, 0.0, 0.0001688, 0.001689, 0.0, -0.0007543, 0.001689, 0.0])
for _p, _l, _r in zip(_sp.bezier_points, ['FREE', 'FREE', 'FREE', 'VECTOR', 'VECTOR', 'VECTOR', 'VECTOR', 'VECTOR', 'VECTOR', 'VECTOR', 'VECTOR', 'VECTOR', 'VECTOR', 'VECTOR', 'VECTOR', 'VECTOR', 'VECTOR', 'VECTOR', 'VECTOR', 'FREE', 'FREE', 'VECTOR', 'VECTOR', 'VECTOR'], ['FREE', 'FREE', 'FREE', 'VECTOR', 'VECTOR', 'VECTOR', 'VECTOR', 'VECTOR', 'VECTOR', 'VECTOR', 'VECTOR', 'VECTOR', 'VECTOR', 'VECTOR', 'VECTOR', 'VECTOR', 'VECTOR', 'VECTOR', 'FREE', 'FREE', 'FREE', 'VECTOR', 'VECTOR', 'VECTOR']): _p.handle_left_type = _l; _p.handle_right_type = _r
_sp.use_cyclic_u = True
_sp = cu_path3737_002.splines.new('BEZIER'); _sp.bezier_points.add(11)
_sp.bezier_points.foreach_set('co', [-0.0006044, 0.001125, 0.0, 0.0005245, 0.001125, 0.0, 0.0005245, 0.0008429, 0.0, 0.0005245, 0.0005607, 0.0, 0.0008067, 0.0005607, 0.0, 0.001089, 0.0005607, 0.0, 0.001089, -0.002261, 0.0, -0.001169, -0.002261, 0.0, -0.001169, 0.0005607, 0.0, -0.0008866, 0.0005607, 0.0, -0.0006044, 0.0005607, 0.0, -0.0006044, 0.0008429, 0.0])
_sp.bezier_points.foreach_set('handle_left', [-0.0006044, 0.001031, 0.0, 0.0001482, 0.001125, 0.0, 0.0005245, 0.0009369, 0.0, 0.0005245, 0.0006548, 0.0, 0.0007127, 0.0005607, 0.0, 0.0009949, 0.0005607, 0.0, 0.001089, -0.00132, 0.0, -0.0004163, -0.002261, 0.0, -0.001169, -0.0003799, 0.0, -0.0009807, 0.0005607, 0.0, -0.0006985, 0.0005607, 0.0, -0.0006044, 0.0007488, 0.0])
_sp.bezier_points.foreach_set('handle_right', [-0.0002281, 0.001125, 0.0, 0.0005245, 0.001031, 0.0, 0.0005245, 0.0007488, 0.0, 0.0006186, 0.0005607, 0.0, 0.0009008, 0.0005607, 0.0, 0.001089, -0.0003799, 0.0, 0.0003363, -0.002261, 0.0, -0.001169, -0.00132, 0.0, -0.001075, 0.0005607, 0.0, -0.0007926, 0.0005607, 0.0, -0.0006044, 0.0006548, 0.0, -0.0006044, 0.0009369, 0.0])
for _p, _l, _r in zip(_sp.bezier_points, ['VECTOR', 'VECTOR', 'VECTOR', 'VECTOR', 'VECTOR', 'VECTOR', 'VECTOR', 'VECTOR', 'VECTOR', 'VECTOR', 'VECTOR', 'VECTOR'], ['VECTOR', 'VECTOR', 'VECTOR', 'VECTOR', 'VECTOR', 'VECTOR', 'VECTOR', 'VECTOR', 'VECTOR', 'VECTOR', 'VECTOR', 'VECTOR']): _p.handle_left_type = _l; _p.handle_right_type = _r
_sp.use_cyclic_u = True
_sp = cu_path3737_002.splines.new('BEZIER'); _sp.bezier_points.add(3)
_sp.bezier_points.foreach_set('co', [-0.0008866, -0.001414, 0.0, -0.0008866, -0.001979, 0.0, 0.0008068, -0.001979, 0.0, 0.0008068, -0.001414, 0.0])
_sp.bezier_points.foreach_set('handle_left', [-0.0003221, -0.001414, 0.0, -0.0008866, -0.001791, 0.0, 0.0002423, -0.001979, 0.0, 0.0008068, -0.001603, 0.0])
_sp.bezier_points.foreach_set('handle_right', [-0.0008866, -0.001603, 0.0, -0.0003221, -0.001979, 0.0, 0.0008068, -0.001791, 0.0, 0.0002423, -0.001414, 0.0])
for _p, _l, _r in zip(_sp.bezier_points, ['VECTOR', 'VECTOR', 'VECTOR', 'VECTOR'], ['VECTOR', 'VECTOR', 'VECTOR', 'VECTOR']): _p.handle_left_type = _l; _p.handle_right_type = _r
_sp.use_cyclic_u = True
_sp = cu_path3737_002.splines.new('BEZIER'); _sp.bezier_points.add(3)
_sp.bezier_points.foreach_set('co', [-0.0008866, -0.000568, 0.0, -0.0008866, -0.001132, 0.0, 0.0008068, -0.001132, 0.0, 0.0008068, -0.000568, 0.0])
_sp.bezier_points.foreach_set('handle_left', [-0.0003221, -0.000568, 0.0, -0.0008866, -0.0009442, 0.0, 0.0002423, -0.001132, 0.0, 0.0008068, -0.0007561, 0.0])
_sp.bezier_points.foreach_set('handle_right', [-0.0008866, -0.0007561, 0.0, -0.0003221, -0.001132, 0.0, 0.0008068, -0.0009442, 0.0, 0.0002423, -0.000568, 0.0])
for _p, _l, _r in zip(_sp.bezier_points, ['VECTOR', 'VECTOR', 'VECTOR', 'VECTOR'], ['VECTOR', 'VECTOR', 'VECTOR', 'VECTOR']): _p.handle_left_type = _l; _p.handle_right_type = _r
_sp.use_cyclic_u = True
cu_path3737_002.materials.append(mat_top_stuff)
cu_path3737_002.use_path_clamp = True
cu_path3737_002.bevel_resolution = 0
cu_path3737_002.fill_mode = 'BOTH'
cu_path6297_6_002 = bpy.data.curves.new('path6297-6.002', 'CURVE')
cu_path6297_6_002.dimensions = '2D'
_sp = cu_path6297_6_002.splines.new('BEZIER'); _sp.bezier_points.add(6)
_sp.bezier_points.foreach_set('co', [0.0001761, 5.821e-07, 0.0, -0.0001061, 0.0008471, 0.0, -0.0003883, 0.0008471, 0.0, -0.0003883, 5.821e-07, 0.0, -0.0003883, -0.0001052, 0.0, -0.0003883, -0.0008459, 0.0, -0.0001061, -0.0008459, 0.0])
_sp.bezier_points.foreach_set('handle_left', [0.0001761, -0.0003542, 0.0, 8.818e-05, 0.0006258, 0.0, -0.0002942, 0.0008471, 0.0, -0.0003883, 0.0002828, 0.0, -0.0003883, -6.996e-05, 0.0, -0.0003883, -0.000599, 0.0, -0.0002002, -0.0008459, 0.0])
_sp.bezier_points.foreach_set('handle_right', [0.0001761, 0.0003554, 0.0, -0.0001061, 0.0008471, 0.0, -0.0003883, 0.0005649, 0.0, -0.0003883, -3.469e-05, 0.0, -0.0003883, -0.0003521, 0.0, -0.0002942, -0.0008459, 0.0, 8.358e-05, -0.0006098, 0.0])
for _p, _l, _r in zip(_sp.bezier_points, ['FREE', 'FREE', 'VECTOR', 'VECTOR', 'VECTOR', 'VECTOR', 'VECTOR'], ['FREE', 'FREE', 'VECTOR', 'VECTOR', 'VECTOR', 'VECTOR', 'FREE']): _p.handle_left_type = _l; _p.handle_right_type = _r
_sp.use_cyclic_u = True
_sp = cu_path6297_6_002.splines.new('BEZIER'); _sp.bezier_points.add(7)
_sp.bezier_points.foreach_set('co', [0.001023, 5.821e-07, 0.0, 0.0004584, 0.001411, 0.0, 0.0001761, 0.001411, 0.0, 0.0001761, 0.0008471, 0.0, 0.0004584, 5.821e-07, 0.0, 0.0001761, -0.0008459, 0.0, 0.0001761, -0.00141, 0.0, 0.0004584, -0.00141, 0.0])
_sp.bezier_points.foreach_set('handle_left', [0.001023, -0.0005995, 0.0, 0.0008143, 0.001135, 0.0, 0.0002702, 0.001411, 0.0, 0.0001761, 0.001035, 0.0, 0.0004584, 0.0003508, 0.0, 0.0003473, -0.0006257, 0.0, 0.0001761, -0.001222, 0.0, 0.0003643, -0.00141, 0.0])
_sp.bezier_points.foreach_set('handle_right', [0.001023, 0.0006119, 0.0, 0.0004584, 0.001411, 0.0, 0.0001761, 0.001223, 0.0, 0.0003473, 0.0006245, 0.0, 0.0004584, -0.0003496, 0.0, 0.0001761, -0.0008459, 0.0, 0.0002702, -0.00141, 0.0, 0.0008035, -0.00113, 0.0])
for _p, _l, _r in zip(_sp.bezier_points, ['FREE', 'FREE', 'VECTOR', 'VECTOR', 'FREE', 'FREE', 'VECTOR', 'VECTOR'], ['FREE', 'FREE', 'VECTOR', 'FREE', 'FREE', 'FREE', 'VECTOR', 'FREE']): _p.handle_left_type = _l; _p.handle_right_type = _r
_sp.use_cyclic_u = True
_sp = cu_path6297_6_002.splines.new('BEZIER'); _sp.bezier_points.add(7)
_sp.bezier_points.foreach_set('co', [0.00187, 5.821e-07, 0.0, 0.00114, 0.001976, 0.0, 0.0007406, 0.001976, 0.0, 0.0007406, 0.001558, 0.0, 0.001305, 5.821e-07, 0.0, 0.0007406, -0.001557, 0.0, 0.0007406, -0.001975, 0.0, 0.00113, -0.001975, 0.0])
_sp.bezier_points.foreach_set('handle_left', [0.00187, -0.0007935, 0.0, 0.001587, 0.00146, 0.0, 0.0008737, 0.001976, 0.0, 0.0007406, 0.001697, 0.0, 0.001305, 0.0006495, 0.0, 0.001085, -0.001128, 0.0, 0.0007406, -0.001835, 0.0, 0.001, -0.001975, 0.0])
_sp.bezier_points.foreach_set('handle_right', [0.00187, 0.0007947, 0.0, 0.00114, 0.001976, 0.0, 0.0007406, 0.001836, 0.0, 0.001098, 0.001129, 0.0, 0.001305, -0.0006484, 0.0, 0.0007406, -0.001557, 0.0, 0.0008705, -0.001975, 0.0, 0.001544, -0.001512, 0.0])
for _p, _l, _r in zip(_sp.bezier_points, ['FREE', 'FREE', 'VECTOR', 'VECTOR', 'FREE', 'FREE', 'VECTOR', 'VECTOR'], ['FREE', 'FREE', 'VECTOR', 'FREE', 'FREE', 'FREE', 'VECTOR', 'FREE']): _p.handle_left_type = _l; _p.handle_right_type = _r
_sp.use_cyclic_u = True
_sp = cu_path6297_6_002.splines.new('BEZIER'); _sp.bezier_points.add(7)
_sp.bezier_points.foreach_set('co', [-0.002364, 0.0008471, 0.0, -0.001663, 0.0008471, 0.0, -0.0008249, 0.001694, 0.0, -0.0006705, 0.001689, 0.0, -0.0006705, -0.001697, 0.0, -0.0008047, -0.001697, 0.0, -0.001663, -0.0008459, 0.0, -0.002364, -0.0008459, 0.0])
_sp.bezier_points.foreach_set('handle_left', [-0.002364, 0.0002828, 0.0, -0.001896, 0.0008471, 0.0, -0.001104, 0.001411, 0.0, -0.000722, 0.001691, 0.0, -0.0006705, -0.0005681, 0.0, -0.00076, -0.001697, 0.0, -0.001377, -0.00113, 0.0, -0.00213, -0.0008459, 0.0])
_sp.bezier_points.foreach_set('handle_right', [-0.00213, 0.0008471, 0.0, -0.001383, 0.001129, 0.0, -0.0007734, 0.001692, 0.0, -0.0006705, 0.0005606, 0.0, -0.0007153, -0.001697, 0.0, -0.001091, -0.001413, 0.0, -0.001896, -0.0008459, 0.0, -0.002364, -0.0002815, 0.0])
for _p, _l, _r in zip(_sp.bezier_points, ['VECTOR', 'VECTOR', 'VECTOR', 'VECTOR', 'VECTOR', 'VECTOR', 'VECTOR', 'VECTOR'], ['VECTOR', 'VECTOR', 'VECTOR', 'VECTOR', 'VECTOR', 'VECTOR', 'VECTOR', 'VECTOR']): _p.handle_left_type = _l; _p.handle_right_type = _r
_sp.use_cyclic_u = True
cu_path6297_6_002.materials.append(mat_top_stuff)
cu_path6297_6_002.use_path_clamp = True
cu_path6297_6_002.bevel_resolution = 0
cu_path6297_6_002.fill_mode = 'BOTH'
cu_path3869_2_002 = bpy.data.curves.new('path3869-2.002', 'CURVE')
cu_path3869_2_002.dimensions = '2D'
_sp = cu_path3869_2_002.splines.new('BEZIER'); _sp.bezier_points.add(18)
_sp.bezier_points.foreach_set('co', [-0.0007502, 0.0007453, 0.0, -0.0008484, 0.0007075, 0.0, -0.001566, -2.987e-06, 0.0, -0.000856, -0.002709, 0.0, 0.00185, -0.001998, 0.0, 0.001139, 0.0007075, 0.0, 0.0009235, 0.0007372, 0.0, 0.0007498, 0.0006056, 0.0, 0.0007203, 0.0003897, 0.0, 0.0008521, 0.0002162, 0.0, 0.001358, -0.001711, 0.0, -0.0005688, -0.002218, 0.0, -0.001083, -0.0002977, 0.0, -0.001075, -0.0002902, 0.0, -0.0005612, 0.0002238, 0.0, -0.0004392, 0.0003714, 0.0, -0.0004395, 0.0005629, 0.0, -0.000562, 0.0007101, 0.0, -0.0007502, 0.0007453, 0.0])
_sp.bezier_points.foreach_set('handle_left', [-0.0007502, 0.0007453, 0.0, -0.0008183, 0.0007261, 0.0, -0.001394, 0.0002938, 0.0, -0.001796, -0.002161, 0.0, 0.001302, -0.002938, 0.0, 0.002079, 0.0001601, 0.0, 0.0009965, 0.0007564, 0.0, 0.000788, 0.0006708, 0.0, 0.0007011, 0.0004627, 0.0, 0.0007869, 0.0002543, 0.0, 0.001752, -0.001035, 0.0, 0.0001074, -0.002611, 0.0, -0.00147, -0.0009726, 0.0, -0.001078, -0.0002927, 0.0, -0.0007736, 0.0001009, 0.0, -0.0004615, 0.0003094, 0.0, -0.0004171, 0.000501, 0.0, -0.0005052, 0.0006768, 0.0, -0.0006852, 0.0007558, 0.0])
_sp.bezier_points.foreach_set('handle_right', [-0.000785, 0.0007389, 0.0, -0.001146, 0.0005355, 0.0, -0.002114, -0.0009427, 0.0, 8.371e-05, -0.003256, 0.0, 0.002397, -0.001059, 0.0, 0.001074, 0.0007456, 0.0, 0.0008504, 0.0007181, 0.0, 0.0007117, 0.0005404, 0.0, 0.0007395, 0.0003167, 0.0, 0.001528, -0.0001777, 0.0, 0.0009646, -0.002387, 0.0, -0.001242, -0.001825, 0.0, -0.001083, -0.0002977, 0.0, -0.0009517, -7.818e-05, 0.0, -0.0005046, 0.0002572, 0.0, -0.000417, 0.0004333, 0.0, -0.0004619, 0.0006247, 0.0, -0.0006187, 0.0007434, 0.0, -0.0007502, 0.0007453, 0.0])
for _p, _l, _r in zip(_sp.bezier_points, ['FREE', 'FREE', 'FREE', 'FREE', 'FREE', 'FREE', 'FREE', 'FREE', 'FREE', 'FREE', 'FREE', 'FREE', 'FREE', 'VECTOR', 'FREE', 'FREE', 'FREE', 'FREE', 'FREE'], ['FREE', 'FREE', 'FREE', 'FREE', 'FREE', 'FREE', 'FREE', 'FREE', 'FREE', 'FREE', 'FREE', 'FREE', 'FREE', 'FREE', 'FREE', 'FREE', 'FREE', 'FREE', 'FREE']): _p.handle_left_type = _l; _p.handle_right_type = _r
_sp.use_cyclic_u = True
_sp = cu_path3869_2_002.splines.new('BEZIER'); _sp.bezier_points.add(11)
_sp.bezier_points.foreach_set('co', [7.992e-05, 0.001257, 0.0, -8.082e-05, 0.001155, 0.0, -0.0001406, 0.0009745, 0.0, -0.0001406, -0.0004363, 0.0, -8.809e-05, -0.0006042, 0.0, 5.368e-05, -0.0007084, 0.0, 0.0002296, -0.0007084, 0.0, 0.0003714, -0.0006042, 0.0, 0.0004239, -0.0004363, 0.0, 0.0004239, 0.0009745, 0.0, 0.0003776, 0.001136, 0.0, 0.0002476, 0.001243, 0.0])
_sp.bezier_points.foreach_set('handle_left', [0.0001359, 0.001269, 0.0, -4.062e-05, 0.001207, 0.0, -0.0001421, 0.00104, 0.0, -0.0001406, 3.397e-05, 0.0, -0.000123, -0.0005553, 0.0, -3.48e-06, -0.0006897, 0.0, 0.0001725, -0.0007272, 0.0, 0.0003365, -0.0006532, 0.0, 0.0004247, -0.0004965, 0.0, 0.0004239, 0.0005042, 0.0, 0.0004091, 0.001088, 0.0, 0.0003008, 0.001221, 0.0])
_sp.bezier_points.foreach_set('handle_right', [1.619e-05, 0.001242, 0.0, -0.000121, 0.001104, 0.0, -0.0001406, 0.0009745, 0.0, -0.0001414, -0.0004965, 0.0, -5.315e-05, -0.0006532, 0.0, 0.0001108, -0.0007272, 0.0, 0.0002868, -0.0006897, 0.0, 0.0004063, -0.0005553, 0.0, 0.0004239, -0.0004363, 0.0, 0.0004253, 0.001032, 0.0, 0.0003461, 0.001184, 0.0, 0.0001944, 0.001264, 0.0])
for _p, _l, _r in zip(_sp.bezier_points, ['FREE', 'FREE', 'FREE', 'VECTOR', 'FREE', 'FREE', 'FREE', 'FREE', 'FREE', 'VECTOR', 'FREE', 'FREE'], ['FREE', 'FREE', 'FREE', 'FREE', 'FREE', 'FREE', 'FREE', 'FREE', 'FREE', 'FREE', 'FREE', 'FREE']): _p.handle_left_type = _l; _p.handle_right_type = _r
_sp.use_cyclic_u = True
cu_path3869_2_002.materials.append(mat_top_stuff)
cu_path3869_2_002.use_path_clamp = True
cu_path3869_2_002.bevel_resolution = 0
cu_path3869_2_002.fill_mode = 'BOTH'

# ---- objects
ob_plane_004 = bpy.data.objects.new('Plane.004', me_plane_008)
ob_more_button = bpy.data.objects.new('more button', me_plane_006)
ob_more_cursor = bpy.data.objects.new('more cursor', cu_curve)
ob_back_button = bpy.data.objects.new('back button', me_plane_005)
ob_back_icon = bpy.data.objects.new('back icon', cu_rect6014_2)
ob_password_entry = bpy.data.objects.new('password entry', me_plane_004)
ob_text = bpy.data.objects.new('Text', txt_text)
ob_time_001 = bpy.data.objects.new('time.001', txt_text_003)
ob_left_ptr = bpy.data.objects.new('left_ptr', me_left_ptr)
ob_otheruser = bpy.data.objects.new('otheruser', txt_text_008)
ob_plane_002 = bpy.data.objects.new('Plane.002', me_plane_003)
ob_text_004 = bpy.data.objects.new('Text.004', txt_text_005)
ob_angela_002 = bpy.data.objects.new('angela.002', me_circle_002)
ob_plane_001 = bpy.data.objects.new('Plane.001', me_plane_002)
ob_text_003 = bpy.data.objects.new('Text.003', txt_text_004)
ob_angela_001 = bpy.data.objects.new('angela.001', me_circle_001)
ob_angela = bpy.data.objects.new('angela', me_circle)
ob_text_002 = bpy.data.objects.new('Text.002', txt_text_002)
ob_bg_positioning = bpy.data.objects.new('bg-positioning', me_plane_001)
ob_plane = bpy.data.objects.new('Plane', me_plane)
ob_date = bpy.data.objects.new('date', txt_text_001)
ob_camera = bpy.data.objects.new('Camera', cam_camera)
ob_text_009 = bpy.data.objects.new('Text.009', txt_text_015)
ob_plane_010 = bpy.data.objects.new('Plane.010', me_plane_025)
ob_curve_013 = bpy.data.objects.new('Curve.013', cu_path3737_002)
ob_curve_015 = bpy.data.objects.new('Curve.015', cu_path6297_6_002)
ob_curve_012 = bpy.data.objects.new('Curve.012', cu_path3869_2_002)
ob_plane_008 = bpy.data.objects.new('Plane.008', me_plane_023)
_N = mat_personal_bg2.node_tree.nodes; _L = mat_personal_bg2.node_tree.links
n0 = _N.new('ShaderNodeOutputMaterial'); n0.name = 'Material Output'; n0.location = (300, 300)
n1 = _N.new('ShaderNodeMixShader'); n1.name = 'Mix Shader'; n1.location = (10, 300)
n1.inputs[0].default_value = 1.0
n2 = _N.new('ShaderNodeBsdfTransparent'); n2.name = 'Transparent BSDF'; n2.location = (-180, 200)
n3 = _N.new('ShaderNodeEmission'); n3.name = 'Emission'; n3.location = (-180, 100)
n4 = _N.new('ShaderNodeTexImage'); n4.name = 'Image Texture'; n4.location = (-444, 108)
n4.width = 140
n4.image = img_symbolics_8_png
n5 = _N.new('ShaderNodeObjectInfo'); n5.name = 'Object Info'; n5.location = (-1444, 295)
n6 = _N.new('ShaderNodeMapping'); n6.name = 'Mapping'; n6.location = (-1222, 398)
n7 = _N.new('ShaderNodeTexCoord'); n7.name = 'Texture Coordinate'; n7.location = (-881, 37)
n7.object = ob_bg_positioning
_L.new(n1.outputs[0], n0.inputs[0])
_L.new(n2.outputs[0], n1.inputs[1])
_L.new(n3.outputs[0], n1.inputs[2])
_L.new(n4.outputs[0], n3.inputs[0])
_L.new(n7.outputs[3], n4.inputs[0])
n0.is_active_output = True
_N = mat_personal_bg3.node_tree.nodes; _L = mat_personal_bg3.node_tree.links
n0 = _N.new('ShaderNodeOutputMaterial'); n0.name = 'Material Output'; n0.location = (302, 300)
n1 = _N.new('ShaderNodeMixShader'); n1.name = 'Mix Shader'; n1.location = (12, 300)
n1.inputs[0].default_value = 1.0
n2 = _N.new('ShaderNodeBsdfTransparent'); n2.name = 'Transparent BSDF'; n2.location = (-180, 200)
n3 = _N.new('ShaderNodeEmission'); n3.name = 'Emission'; n3.location = (-178, 100)
n4 = _N.new('ShaderNodeTexImage'); n4.name = 'Image Texture'; n4.location = (-441, 108)
n4.width = 140
n4.image = img_endless_shapes2_png
n5 = _N.new('ShaderNodeObjectInfo'); n5.name = 'Object Info'; n5.location = (-1444, 295)
n6 = _N.new('ShaderNodeMapping'); n6.name = 'Mapping'; n6.location = (-1222, 398)
n7 = _N.new('ShaderNodeTexCoord'); n7.name = 'Texture Coordinate'; n7.location = (-881, 37)
n7.object = ob_bg_positioning
n8 = _N.new('ShaderNodeGroup'); n8.name = 'Group'; n8.location = (-661, -47)
n8.node_tree = ng_imageblur
n8.inputs[1].default_value = 0.08
_L.new(n1.outputs[0], n0.inputs[0])
_L.new(n2.outputs[0], n1.inputs[1])
_L.new(n3.outputs[0], n1.inputs[2])
_L.new(n4.outputs[0], n3.inputs[0])
_L.new(n7.outputs[3], n8.inputs[0])
_L.new(n8.outputs[0], n4.inputs[0])
n0.is_active_output = True
_N = mat_personal_bg1.node_tree.nodes; _L = mat_personal_bg1.node_tree.links
n0 = _N.new('ShaderNodeOutputMaterial'); n0.name = 'Material Output'; n0.location = (300, 300)
n1 = _N.new('ShaderNodeMixShader'); n1.name = 'Mix Shader'; n1.location = (10, 300)
n1.inputs[0].default_value = 1.0
n2 = _N.new('ShaderNodeBsdfTransparent'); n2.name = 'Transparent BSDF'; n2.location = (-180, 200)
n3 = _N.new('ShaderNodeObjectInfo'); n3.name = 'Object Info'; n3.location = (-1444, 295)
n4 = _N.new('ShaderNodeMapping'); n4.name = 'Mapping'; n4.location = (-1222, 398)
n5 = _N.new('ShaderNodeEmission'); n5.name = 'Emission'; n5.location = (-41, 98)
n6 = _N.new('ShaderNodeTexImage'); n6.name = 'Image Texture'; n6.location = (-238, 101)
n6.width = 140
n6.image = img_adwaita_day_jpg
n7 = _N.new('ShaderNodeTexCoord'); n7.name = 'Texture Coordinate'; n7.location = (-1126, -2)
n7.object = ob_bg_positioning
n8 = _N.new('ShaderNodeGroup'); n8.name = 'Group'; n8.location = (-694, -82)
n8.node_tree = ng_imageblur
n8.inputs[1].default_value = 0.0
_L.new(n1.outputs[0], n0.inputs[0])
_L.new(n2.outputs[0], n1.inputs[1])
_L.new(n5.outputs[0], n1.inputs[2])
_L.new(n6.outputs[0], n5.inputs[0])
_L.new(n7.outputs[3], n8.inputs[0])
_L.new(n8.outputs[0], n6.inputs[0])
n0.is_active_output = True

# ---- transforms, parenting, visibility, modifiers, constraints
ob_plane_004.location = (-0.008964, 0.007824, 0.08195)
ob_plane_004.scale = (2.823, 2.823, 2.823)
ob_plane_004.lineart.crease_threshold = 0.0
_m = ob_plane_004.modifiers.new('Subsurf', 'SUBSURF')
_m.uv_smooth = 'PRESERVE_CORNERS'
_m.quality = 2
_m.levels = 2
_m.show_only_control_edges = False
ob_more_button.location = (0.5397, 0.2483, 0.09146)
ob_more_button.scale = (0.6418, 0.08467, 0.08467)
ob_more_button.lineart.crease_threshold = 0.0
_m = ob_more_button.modifiers.new('Subsurf', 'SUBSURF')
_m.uv_smooth = 'PRESERVE_CORNERS'
_m.quality = 2
_m.levels = 2
_m.show_only_control_edges = False
ob_more_cursor.parent = ob_more_button
ob_more_cursor.matrix_parent_inverse = Matrix(((1.558, -2.384e-07, 0.0, -0.8409), (0.0, 11.81, 0.0, -2.932), (0.0, 4.768e-07, 11.81, -1.08), (0.0, 0.0, 0.0, 1.0)))
ob_more_cursor.location = (0.5381, 0.2461, 0.09843)
ob_more_cursor.scale = (16.61, 16.61, 16.61)
ob_more_cursor.lineart.crease_threshold = 0.0
ob_back_button.location = (-0.5444, 0.2437, 0.09146)
ob_back_button.scale = (0.6418, 0.08467, 0.08467)
ob_back_button.lineart.crease_threshold = 0.0
_m = ob_back_button.modifiers.new('Subsurf', 'SUBSURF')
_m.uv_smooth = 'PRESERVE_CORNERS'
_m.quality = 2
_m.levels = 2
_m.show_only_control_edges = False
ob_back_icon.parent = ob_back_button
ob_back_icon.matrix_parent_inverse = Matrix(((1.334, 0.0, 0.0, 0.7116), (0.0, 10.11, 0.0, 1.343), (0.0, 0.0, 10.11, -0.8867), (0.0, 0.0, 0.0, 1.0)))
ob_back_icon.location = (-0.5333, -0.1416, 0.1009)
ob_back_icon.scale = (24.49, 24.49, 24.49)
ob_back_icon.lineart.crease_threshold = 0.0
ob_password_entry.location = (0.004048, -0.4459, 0.09146)
ob_password_entry.scale = (0.6418, 0.08467, 0.08467)
ob_password_entry.lineart.crease_threshold = 0.0
_m = ob_password_entry.modifiers.new('Subsurf', 'SUBSURF')
_m.uv_smooth = 'PRESERVE_CORNERS'
_m.quality = 2
_m.levels = 2
_m.show_only_control_edges = False
ob_text.parent = ob_password_entry
ob_text.matrix_parent_inverse = Matrix(((1.558, 9.313e-10, 0.0, -0.006307), (0.0, 11.81, 0.0, 5.266), (0.0, 0.0, 11.81, -1.08), (0.0, 0.0, 0.0, 1.0)))
ob_text.location = (-0.5544, -0.4687, 0.1053)
ob_text.scale = (0.08103, 0.08103, 0.08103)
ob_text.lineart.crease_threshold = 0.0
ob_time_001.location = (-0.00394, 1.108, 0.1109)
ob_time_001.scale = (0.5473, 0.5473, 0.5473)
ob_time_001.lineart.crease_threshold = 0.0
ob_left_ptr.location = (1.214, -0.184, 0.2658)
ob_left_ptr.scale = (0.3638, 0.3638, 0.3638)
ob_left_ptr.lineart.crease_threshold = 0.0
ob_otheruser.location = (-0.00394, -0.7082, 0.09147)
ob_otheruser.scale = (0.1113, 0.1113, 0.1113)
ob_otheruser.hide_viewport = True
ob_otheruser.hide_render = True
ob_otheruser.lineart.crease_threshold = 0.0
ob_plane_002.location = (-1.204, 0.1784, 0.0)
ob_plane_002.scale = (0.5306, 0.5306, 0.5306)
ob_plane_002.lineart.crease_threshold = 0.0
ob_text_004.location = (-1.204, -0.2173, 0.01276)
ob_text_004.scale = (0.1113, 0.1113, 0.1113)
ob_text_004.lineart.crease_threshold = 0.0
ob_angela_002.location = (-1.204, 0.2666, 0.02427)
ob_angela_002.scale = (0.2636, 0.2636, 0.2636)
ob_angela_002.lineart.crease_threshold = 0.0
ob_plane_001.location = (-0.002026, 0.1784, 0.07061)
ob_plane_001.scale = (2.554, 2.554, 2.554)
ob_plane_001.lineart.crease_threshold = 0.0
ob_text_003.location = (0.00194, -0.2173, 0.09674)
ob_text_003.scale = (0.1113, 0.1113, 0.1113)
ob_text_003.lineart.crease_threshold = 0.0
ob_angela_001.location = (-0.0004303, 0.2666, 0.1082)
ob_angela_001.scale = (0.2644, 0.2644, 0.2644)
ob_angela_001.lineart.crease_threshold = 0.0
ob_angela.location = (-0.00394, 0.2666, 0.0387)
ob_angela.scale = (0.2636, 0.2636, 0.2636)
ob_angela.lineart.crease_threshold = 0.0
ob_text_002.location = (-0.00394, -0.2173, 0.0351)
ob_text_002.scale = (0.1113, 0.1113, 0.1113)
ob_text_002.lineart.crease_threshold = 0.0
ob_bg_positioning.location = (-2.912, 2.184, -0.004499)
ob_bg_positioning.scale = (5.825, 4.369, 0.7281)
ob_bg_positioning.visible_camera = False
ob_bg_positioning.visible_diffuse = False
ob_bg_positioning.visible_glossy = False
ob_bg_positioning.visible_transmission = False
ob_bg_positioning.visible_volume_scatter = False
ob_bg_positioning.visible_shadow = False
ob_bg_positioning.display_type = 'WIRE'
ob_bg_positioning.lineart.crease_threshold = 0.0
ob_plane.location = (-0.00394, 0.1784, 0.008284)
ob_plane.scale = (0.5306, 0.5306, 0.5306)
ob_plane.lineart.crease_threshold = 0.0
ob_date.location = (-0.00394, 0.802, 0.0)
ob_date.scale = (0.1447, 0.1447, 0.1447)
ob_date.hide_viewport = True
ob_date.hide_render = True
ob_date.lineart.crease_threshold = 0.0
ob_camera.location = (0.0, 0.0, 6.025)
ob_camera.lock_rotations_4d = False
ob_camera.empty_display_type = 'ARROWS'
ob_camera.color = (0.0, 0.0, 0.0, 0.0)
ob_camera.display_type = 'WIRE'
ob_camera.lineart.crease_threshold = 0.0
ob_text_009.location = (2.193, 1.952, 0.09691)
ob_text_009.scale = (0.08757, 0.08757, 0.08757)
ob_text_009.lineart.crease_threshold = 0.0
ob_plane_010.location = (2.227, 1.972, 0.09569)
ob_plane_010.rotation_euler = (1.637e-09, -6.78e-10, -0.7854)
ob_plane_010.scale = (0.01338, 0.01338, 0.01338)
ob_plane_010.lineart.crease_threshold = 0.0
ob_curve_013.location = (2.377, 1.978, 0.09569)
ob_curve_013.scale = (15.69, 15.69, 15.69)
ob_curve_013.lineart.crease_threshold = 0.0
ob_curve_015.location = (2.479, 1.97, 0.09558)
ob_curve_015.scale = (16.83, 16.83, 16.83)
ob_curve_015.lineart.crease_threshold = 0.0
ob_curve_012.location = (2.565, 1.982, 0.09586)
ob_curve_012.scale = (15.15, 15.15, 15.15)
ob_curve_012.lineart.crease_threshold = 0.0
ob_plane_008.location = (2.651, 1.972, 0.0956)
ob_plane_008.rotation_euler = (1.637e-09, -6.78e-10, -0.7854)
ob_plane_008.scale = (0.01338, 0.01338, 0.01338)
ob_plane_008.lineart.crease_threshold = 0.0

# ---- collection membership
col_collection_1_001.objects.link(ob_plane_004)
col_collection_1_001.objects.link(ob_more_button)
col_collection_1_001.objects.link(ob_more_cursor)
col_collection_1_001.objects.link(ob_back_button)
col_collection_1_001.objects.link(ob_back_icon)
col_collection_1_001.objects.link(ob_password_entry)
col_collection_1_001.objects.link(ob_text)
col_collection_1_001.objects.link(ob_time_001)
col_collection_1_001.objects.link(ob_left_ptr)
col_collection_1_001.objects.link(ob_otheruser)
col_collection_1_001.objects.link(ob_plane_002)
col_collection_1_001.objects.link(ob_text_004)
col_collection_1_001.objects.link(ob_angela_002)
col_collection_1_001.objects.link(ob_plane_001)
col_collection_1_001.objects.link(ob_text_003)
col_collection_1_001.objects.link(ob_angela_001)
col_collection_1_001.objects.link(ob_angela)
col_collection_1_001.objects.link(ob_text_002)
col_collection_1_001.objects.link(ob_bg_positioning)
col_collection_1_001.objects.link(ob_plane)
col_collection_1_001.objects.link(ob_date)
col_collection_1_001.objects.link(ob_camera)
col_collection_1_001.objects.link(ob_text_009)
col_collection_1_001.objects.link(ob_plane_010)
col_collection_1_001.objects.link(ob_curve_013)
col_collection_1_001.objects.link(ob_curve_015)
col_collection_1_001.objects.link(ob_curve_012)
col_collection_1_001.objects.link(ob_plane_008)

# ---- scene / render settings (as saved in the file)
scene.camera = ob_camera
scene.frame_start = 1; scene.frame_end = 160; scene.frame_set(82)
scene.render.engine = 'CYCLES'
scene.render.image_settings.file_format = 'FFMPEG'
scene.render.resolution_x = 800
scene.render.resolution_y = 600
scene.render.fps = 30
scene.render.dither_intensity = 0.0
scene.render.use_motion_blur = True
scene.render.motion_blur_shutter = 1.0
scene.cycles.use_denoising = False
scene.cycles.samples = 16
scene.cycles.sampling_pattern = 'TABULATED_SOBOL'
scene.cycles.use_adaptive_sampling = False
scene.cycles.use_light_tree = False
scene.cycles.caustics_reflective = False
scene.cycles.caustics_refractive = False
scene.cycles.blur_glossy = 0.0
scene.cycles.diffuse_bounces = 2
scene.cycles.glossy_bounces = 2
scene.cycles.transmission_bounces = 2
scene.cycles.volume_bounces = 2
scene.cycles.sample_clamp_indirect = 0.0
scene.view_settings.view_transform = 'Standard'
bpy.context.view_layer.update()
